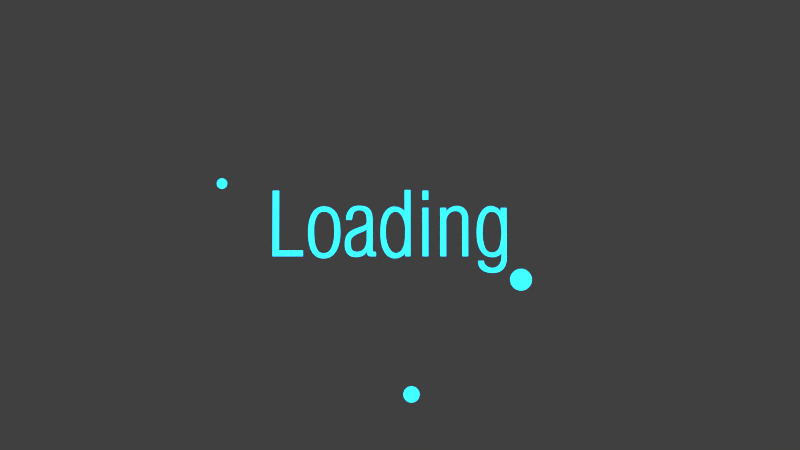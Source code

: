 # Source: b5c0b0976ff34202bf90ecaeb98fd5b0.blend.blend  (saved by Blender 2.80.75; exported with 4.5.12 LTS)
import bpy
from mathutils import Matrix  # noqa: F401  (used for matrix-valued properties, if any)

bpy.ops.wm.read_factory_settings(use_empty=True)
scene = bpy.context.scene
scene.name = 'Scene'

# ---- collections
col_collection_1 = bpy.data.collections.new('Collection 1'); scene.collection.children.link(col_collection_1)

# ---- materials (node trees are filled in below, after node groups)
mat_blue = bpy.data.materials.new('blue')
mat_blue.alpha_threshold = 0.0
mat_blue.roughness = 0.5

# ---- material node trees
mat_blue.use_nodes = True; mat_blue.node_tree.nodes.clear()
_N = mat_blue.node_tree.nodes; _L = mat_blue.node_tree.links
n0 = _N.new('ShaderNodeOutputMaterial'); n0.name = 'Material Output'; n0.location = (340, 300)
n1 = _N.new('ShaderNodeEmission'); n1.name = 'Emission'; n1.location = (40, 300)
n1.inputs[0].default_value = (0.01048, 0.4423, 0.8, 1.0)
n1.inputs[1].default_value = 5.0
_L.new(n1.outputs[0], n0.inputs[0])
n0.is_active_output = True

# ---- world
world_world = bpy.data.worlds.new('World'); scene.world = world_world
world_world.color = (0.05088, 0.05088, 0.05088)
world_world.use_sun_shadow = False
world_world.sun_shadow_jitter_overblur = 0.0
world_world.cycles.sampling_method = 'MANUAL'

# ---- cameras
cam_camera = bpy.data.cameras.new('Camera')

# ---- meshes
me_mesh_002 = bpy.data.meshes.new('Mesh.002')
me_mesh_002.from_pydata([(2.089, -0.1323, -0.01695), (2.081, -0.1329, -0.01695), (2.073, -0.1345, -0.01695), (2.066, -0.1371, -0.01695), (2.059, -0.1406, -0.01695), (2.052, -0.1449, -0.01695), (2.047, -0.15, -0.01695), (2.042, -0.1557, -0.01695), (2.037, -0.1621, -0.01695), (2.034, -0.169, -0.01695), (2.031, -0.1764, -0.01695), (2.03, -0.1842, -0.01695), (2.029, -0.1923, -0.01695), (2.03, -0.2005, -0.01695), (2.031, -0.2082, -0.01695), (2.034, -0.2156, -0.01695), (2.037, -0.2226, -0.01695), (2.042, -0.229, -0.01695), (2.047, -0.2347, -0.01695), (2.052, -0.2398, -0.01695), (2.059, -0.2441, -0.01695), (2.066, -0.2476, -0.01695), (2.073, -0.2502, -0.01695), (2.081, -0.2518, -0.01695), (2.089, -0.2523, -0.01695), (2.097, -0.2518, -0.01695), (2.105, -0.2502, -0.01695), (2.112, -0.2476, -0.01695), (2.119, -0.2441, -0.01695), (2.126, -0.2398, -0.01695), (2.131, -0.2347, -0.01695), (2.136, -0.229, -0.01695), (2.141, -0.2226, -0.01695), (2.144, -0.2156, -0.01695), (2.147, -0.2082, -0.01695), (2.148, -0.2005, -0.01695), (2.149, -0.1923, -0.01695), (2.148, -0.1842, -0.01695), (2.147, -0.1764, -0.01695), (2.144, -0.169, -0.01695), (2.141, -0.1621, -0.01695), (2.136, -0.1557, -0.01695), (2.131, -0.15, -0.01695), (2.126, -0.1449, -0.01695), (2.119, -0.1406, -0.01695), (2.112, -0.1371, -0.01695), (2.105, -0.1345, -0.01695), (2.097, -0.1329, -0.01695)], [], [(1, 47, 0), (2, 47, 1), (2, 46, 47), (3, 46, 2), (3, 45, 46), (4, 45, 3), (4, 44, 45), (5, 44, 4), (5, 43, 44), (6, 43, 5), (6, 42, 43), (7, 42, 6), (7, 41, 42), (8, 41, 7), (8, 40, 41), (9, 40, 8), (9, 39, 40), (10, 39, 9), (10, 38, 39), (11, 38, 10), (11, 37, 38), (11, 36, 37), (12, 36, 11), (13, 36, 12), (13, 35, 36), (14, 35, 13), (14, 34, 35), (15, 34, 14), (15, 33, 34), (16, 33, 15), (16, 32, 33), (17, 32, 16), (17, 31, 32), (18, 31, 17), (18, 30, 31), (19, 30, 18), (19, 29, 30), (20, 29, 19), (20, 28, 29), (21, 28, 20), (21, 27, 28), (22, 27, 21), (22, 26, 27), (23, 26, 22), (23, 25, 26), (24, 25, 23)])
me_mesh_002.materials.append(mat_blue)
me_mesh_002.use_remesh_preserve_volume = False
me_mesh_002.use_remesh_preserve_attributes = False
me_mesh_002.use_mirror_vertex_groups = False
me_mesh_002.update()
me_mesh_001 = bpy.data.meshes.new('Mesh.001')
me_mesh_001.from_pydata([(1.876, -0.0989, -0.01695), (1.863, -0.09976, -0.01695), (1.851, -0.1023, -0.01695), (1.84, -0.1063, -0.01695), (1.829, -0.1117, -0.01695), (1.819, -0.1184, -0.01695), (1.81, -0.1264, -0.01695), (1.802, -0.1353, -0.01695), (1.795, -0.1453, -0.01695), (1.79, -0.1561, -0.01695), (1.786, -0.1676, -0.01695), (1.783, -0.1797, -0.01695), (1.782, -0.1923, -0.01695), (1.783, -0.205, -0.01695), (1.786, -0.2171, -0.01695), (1.79, -0.2286, -0.01695), (1.795, -0.2394, -0.01695), (1.802, -0.2494, -0.01695), (1.81, -0.2583, -0.01695), (1.819, -0.2662, -0.01695), (1.829, -0.273, -0.01695), (1.84, -0.2784, -0.01695), (1.851, -0.2824, -0.01695), (1.863, -0.2849, -0.01695), (1.876, -0.2858, -0.01695), (1.888, -0.2849, -0.01695), (1.901, -0.2824, -0.01695), (1.912, -0.2784, -0.01695), (1.923, -0.273, -0.01695), (1.933, -0.2662, -0.01695), (1.942, -0.2583, -0.01695), (1.95, -0.2494, -0.01695), (1.956, -0.2394, -0.01695), (1.962, -0.2286, -0.01695), (1.966, -0.2171, -0.01695), (1.968, -0.205, -0.01695), (1.969, -0.1923, -0.01695), (1.968, -0.1797, -0.01695), (1.966, -0.1676, -0.01695), (1.962, -0.1561, -0.01695), (1.956, -0.1453, -0.01695), (1.95, -0.1353, -0.01695), (1.942, -0.1264, -0.01695), (1.933, -0.1184, -0.01695), (1.923, -0.1117, -0.01695), (1.912, -0.1063, -0.01695), (1.901, -0.1023, -0.01695), (1.888, -0.09976, -0.01695)], [], [(1, 47, 0), (2, 47, 1), (2, 46, 47), (3, 46, 2), (3, 45, 46), (4, 45, 3), (4, 44, 45), (5, 44, 4), (5, 43, 44), (6, 43, 5), (6, 42, 43), (7, 42, 6), (7, 41, 42), (8, 41, 7), (8, 40, 41), (9, 40, 8), (9, 39, 40), (10, 39, 9), (10, 38, 39), (11, 38, 10), (11, 37, 38), (11, 36, 37), (12, 36, 11), (13, 36, 12), (13, 35, 36), (14, 35, 13), (14, 34, 35), (15, 34, 14), (15, 33, 34), (16, 33, 15), (16, 32, 33), (17, 32, 16), (17, 31, 32), (18, 31, 17), (18, 30, 31), (19, 30, 18), (19, 29, 30), (20, 29, 19), (20, 28, 29), (21, 28, 20), (21, 27, 28), (22, 27, 21), (22, 26, 27), (23, 26, 22), (23, 25, 26), (24, 25, 23)])
me_mesh_001.materials.append(mat_blue)
me_mesh_001.use_remesh_preserve_volume = False
me_mesh_001.use_remesh_preserve_attributes = False
me_mesh_001.use_mirror_vertex_groups = False
me_mesh_001.update()
me_mesh = bpy.data.meshes.new('Mesh')
me_mesh.from_pydata([(1.604, -0.06611, -0.01695), (1.587, -0.06727, -0.01695), (1.571, -0.07064, -0.01695), (1.555, -0.07607, -0.01695), (1.541, -0.08341, -0.01695), (1.527, -0.0925, -0.01695), (1.515, -0.1032, -0.01695), (1.505, -0.1153, -0.01695), (1.496, -0.1288, -0.01695), (1.488, -0.1433, -0.01695), (1.483, -0.1589, -0.01695), (1.479, -0.1753, -0.01695), (1.478, -0.1923, -0.01695), (1.479, -0.2094, -0.01695), (1.483, -0.2258, -0.01695), (1.488, -0.2414, -0.01695), (1.496, -0.2559, -0.01695), (1.505, -0.2694, -0.01695), (1.515, -0.2815, -0.01695), (1.527, -0.2922, -0.01695), (1.541, -0.3013, -0.01695), (1.555, -0.3086, -0.01695), (1.571, -0.314, -0.01695), (1.587, -0.3174, -0.01695), (1.604, -0.3186, -0.01695), (1.622, -0.3174, -0.01695), (1.638, -0.314, -0.01695), (1.653, -0.3086, -0.01695), (1.668, -0.3013, -0.01695), (1.681, -0.2922, -0.01695), (1.694, -0.2815, -0.01695), (1.704, -0.2694, -0.01695), (1.713, -0.2559, -0.01695), (1.721, -0.2414, -0.01695), (1.726, -0.2258, -0.01695), (1.73, -0.2094, -0.01695), (1.731, -0.1923, -0.01695), (1.73, -0.1753, -0.01695), (1.726, -0.1589, -0.01695), (1.721, -0.1433, -0.01695), (1.713, -0.1288, -0.01695), (1.704, -0.1153, -0.01695), (1.694, -0.1032, -0.01695), (1.681, -0.0925, -0.01695), (1.668, -0.08341, -0.01695), (1.653, -0.07607, -0.01695), (1.638, -0.07064, -0.01695), (1.622, -0.06727, -0.01695)], [], [(1, 47, 0), (2, 47, 1), (2, 46, 47), (3, 46, 2), (3, 45, 46), (4, 45, 3), (4, 44, 45), (5, 44, 4), (5, 43, 44), (6, 43, 5), (6, 42, 43), (7, 42, 6), (7, 41, 42), (8, 41, 7), (8, 40, 41), (9, 40, 8), (9, 39, 40), (10, 39, 9), (10, 38, 39), (11, 38, 10), (11, 37, 38), (11, 36, 37), (12, 36, 11), (13, 36, 12), (13, 35, 36), (14, 35, 13), (14, 34, 35), (15, 34, 14), (15, 33, 34), (16, 33, 15), (16, 32, 33), (17, 32, 16), (17, 31, 32), (18, 31, 17), (18, 30, 31), (19, 30, 18), (19, 29, 30), (20, 29, 19), (20, 28, 29), (21, 28, 20), (21, 27, 28), (22, 27, 21), (22, 26, 27), (23, 26, 22), (23, 25, 26), (24, 25, 23)])
me_mesh.materials.append(mat_blue)
me_mesh.use_remesh_preserve_volume = False
me_mesh.use_remesh_preserve_attributes = False
me_mesh.use_mirror_vertex_groups = False
me_mesh.update()
me_mesh_003 = bpy.data.meshes.new('Mesh.003')
me_mesh_003.from_pydata([(2.578, -0.02243, 0.0), (2.578, -0.02547, 0.0), (2.578, -0.0285, 0.0), (2.578, -0.03151, 0.0), (2.578, -0.0345, 0.0), (2.578, -0.03748, 0.0), (2.578, -0.04045, 0.0), (2.578, -0.04339, 0.0), (2.577, -0.04633, 0.0), (2.577, -0.04924, 0.0), (2.577, -0.05214, 0.0), (2.576, -0.05503, 0.0), (2.576, -0.05789, 0.0), (2.575, -0.06076, 0.0), (2.575, -0.06363, 0.0), (2.574, -0.06652, 0.0), (2.574, -0.06941, 0.0), (2.573, -0.07232, 0.0), (2.572, -0.07523, 0.0), (2.571, -0.07815, 0.0), (2.57, -0.08108, 0.0), (2.57, -0.08402, 0.0), (2.569, -0.08698, 0.0), (2.568, -0.08994, 0.0), (2.567, -0.09291, 0.0), (2.564, -0.09871, 0.0), (2.562, -0.1044, 0.0), (2.559, -0.1099, 0.0), (2.556, -0.1152, 0.0), (2.553, -0.1204, 0.0), (2.549, -0.1255, 0.0), (2.546, -0.1304, 0.0), (2.541, -0.1352, 0.0), (2.537, -0.1398, 0.0), (2.532, -0.1443, 0.0), (2.527, -0.1487, 0.0), (2.522, -0.1529, 0.0), (2.516, -0.1568, 0.0), (2.51, -0.1604, 0.0), (2.504, -0.1637, 0.0), (2.497, -0.1666, 0.0), (2.49, -0.1692, 0.0), (2.483, -0.1714, 0.0), (2.475, -0.1733, 0.0), (2.467, -0.1748, 0.0), (2.458, -0.176, 0.0), (2.449, -0.1769, 0.0), (2.44, -0.1774, 0.0), (2.43, -0.1776, 0.0), (2.416, -0.1776, 0.0), (2.408, -0.1774, 0.0), (2.4, -0.1768, 0.0), (2.392, -0.1759, 0.0), (2.384, -0.1746, 0.0), (2.376, -0.173, 0.0), (2.368, -0.1709, 0.0), (2.361, -0.1685, 0.0), (2.353, -0.1658, 0.0), (2.346, -0.1626, 0.0), (2.338, -0.1591, 0.0), (2.331, -0.1553, 0.0), (2.324, -0.151, 0.0), (2.32, -0.1487, 0.0), (2.316, -0.1461, 0.0), (2.313, -0.1435, 0.0), (2.31, -0.1406, 0.0), (2.307, -0.1376, 0.0), (2.304, -0.1345, 0.0), (2.301, -0.1312, 0.0), (2.298, -0.1277, 0.0), (2.295, -0.1241, 0.0), (2.293, -0.1204, 0.0), (2.291, -0.1164, 0.0), (2.288, -0.1124, 0.0), (2.286, -0.1081, 0.0), (2.284, -0.1037, 0.0), (2.283, -0.09921, 0.0), (2.281, -0.09453, 0.0), (2.28, -0.0897, 0.0), (2.279, -0.08473, 0.0), (2.278, -0.0796, 0.0), (2.277, -0.07432, 0.0), (2.276, -0.06889, 0.0), (2.276, -0.06332, 0.0), (2.276, -0.05759, 0.0), (2.276, -0.05172, 0.0), (2.335, -0.05172, 0.0), (2.334, -0.05812, 0.0), (2.334, -0.06209, 0.0), (2.335, -0.06604, 0.0), (2.336, -0.06998, 0.0), (2.337, -0.07391, 0.0), (2.339, -0.07784, 0.0), (2.341, -0.08175, 0.0), (2.344, -0.08566, 0.0), (2.347, -0.08955, 0.0), (2.35, -0.09344, 0.0), (2.353, -0.09731, 0.0), (2.358, -0.1012, 0.0), (2.362, -0.105, 0.0), (2.367, -0.1087, 0.0), (2.371, -0.1121, 0.0), (2.376, -0.1151, 0.0), (2.381, -0.1179, 0.0), (2.386, -0.1203, 0.0), (2.392, -0.1224, 0.0), (2.397, -0.1241, 0.0), (2.402, -0.1256, 0.0), (2.407, -0.1267, 0.0), (2.413, -0.1275, 0.0), (2.419, -0.128, 0.0), (2.424, -0.1281, 0.0), (2.427, -0.1281, 0.0), (2.429, -0.1281, 0.0), (2.431, -0.128, 0.0), (2.433, -0.1279, 0.0), (2.435, -0.1277, 0.0), (2.436, -0.1276, 0.0), (2.438, -0.1274, 0.0), (2.44, -0.1271, 0.0), (2.441, -0.1269, 0.0), (2.443, -0.1266, 0.0), (2.444, -0.1262, 0.0), (2.445, -0.1259, 0.0), (2.458, -0.1228, 0.0), (2.47, -0.1182, 0.0), (2.481, -0.1121, 0.0), (2.491, -0.1044, 0.0), (2.5, -0.09527, 0.0), (2.507, -0.08455, 0.0), (2.513, -0.07231, 0.0), (2.519, -0.05853, 0.0), (2.523, -0.04322, 0.0), (2.525, -0.02638, 0.0), (2.527, -0.008006, 0.0), (2.528, 0.0119, 0.0), (2.528, 0.02151, 0.0), (2.528, 0.02212, 0.0), (2.528, 0.02273, 0.0), (2.528, 0.02334, 0.0), (2.528, 0.02395, 0.0), (2.528, 0.02456, 0.0), (2.528, 0.02517, 0.0), (2.528, 0.02578, 0.0), (2.528, 0.02639, 0.0), (2.528, 0.027, 0.0), (2.528, 0.02761, 0.0), (2.528, 0.02822, 0.0), (2.528, 0.02883, 0.0), (2.528, 0.02973, 0.0), (2.527, 0.03057, 0.0), (2.527, 0.03138, 0.0), (2.527, 0.03214, 0.0), (2.527, 0.03285, 0.0), (2.527, 0.03352, 0.0), (2.527, 0.03415, 0.0), (2.527, 0.03473, 0.0), (2.527, 0.03527, 0.0), (2.527, 0.03576, 0.0), (2.527, 0.03621, 0.0), (2.527, 0.03661, 0.0), (2.524, 0.03331, 0.0), (2.522, 0.0301, 0.0), (2.519, 0.027, 0.0), (2.516, 0.024, 0.0), (2.513, 0.0211, 0.0), (2.51, 0.01831, 0.0), (2.506, 0.01561, 0.0), (2.502, 0.01302, 0.0), (2.498, 0.01053, 0.0), (2.494, 0.008136, 0.0), (2.49, 0.005848, 0.0), (2.485, 0.003661, 0.0), (2.481, 0.001615, 0.0), (2.476, -0.0002543, 0.0), (2.471, -0.001945, 0.0), (2.466, -0.003458, 0.0), (2.461, -0.004793, 0.0), (2.456, -0.00595, 0.0), (2.451, -0.006929, 0.0), (2.446, -0.007729, 0.0), (2.441, -0.008352, 0.0), (2.436, -0.008797, 0.0), (2.43, -0.009064, 0.0), (2.425, -0.009153, 0.0), (2.418, -0.008985, 0.0), (2.411, -0.00848, 0.0), (2.404, -0.007637, 0.0), (2.397, -0.006458, 0.0), (2.39, -0.004942, 0.0), (2.383, -0.003089, 0.0), (2.377, -0.0008994, 0.0), (2.37, 0.001627, 0.0), (2.364, 0.004491, 0.0), (2.357, 0.007691, 0.0), (2.351, 0.01123, 0.0), (2.345, 0.0151, 0.0), (2.339, 0.01937, 0.0), (2.333, 0.02409, 0.0), (2.328, 0.02926, 0.0), (2.322, 0.03488, 0.0), (2.317, 0.04096, 0.0), (2.312, 0.04748, 0.0), (2.307, 0.05446, 0.0), (2.302, 0.06189, 0.0), (2.297, 0.06977, 0.0), (2.293, 0.0781, 0.0), (2.289, 0.08688, 0.0), (2.284, 0.09611, 0.0), (2.281, 0.1058, 0.0), (2.277, 0.116, 0.0), (2.274, 0.1266, 0.0), (2.271, 0.1378, 0.0), (2.269, 0.1494, 0.0), (2.266, 0.1614, 0.0), (2.265, 0.174, 0.0), (2.263, 0.187, 0.0), (2.262, 0.2005, 0.0), (2.261, 0.2145, 0.0), (2.261, 0.229, 0.0), (2.26, 0.2439, 0.0), (2.26, 0.2508, 0.0), (2.26, 0.259, 0.0), (2.26, 0.2707, 0.0), (2.261, 0.2821, 0.0), (2.261, 0.2932, 0.0), (2.262, 0.3041, 0.0), (2.263, 0.3148, 0.0), (2.263, 0.3253, 0.0), (2.265, 0.3355, 0.0), (2.266, 0.3455, 0.0), (2.267, 0.3552, 0.0), (2.269, 0.3647, 0.0), (2.271, 0.374, 0.0), (2.273, 0.3831, 0.0), (2.275, 0.3919, 0.0), (2.277, 0.4004, 0.0), (2.279, 0.4086, 0.0), (2.282, 0.4165, 0.0), (2.284, 0.4242, 0.0), (2.287, 0.4316, 0.0), (2.29, 0.4387, 0.0), (2.293, 0.4455, 0.0), (2.296, 0.4521, 0.0), (2.3, 0.4583, 0.0), (2.303, 0.4643, 0.0), (2.307, 0.47, 0.0), (2.314, 0.4805, 0.0), (2.322, 0.4902, 0.0), (2.329, 0.4989, 0.0), (2.338, 0.5066, 0.0), (2.346, 0.5135, 0.0), (2.354, 0.5195, 0.0), (2.363, 0.5245, 0.0), (2.372, 0.5286, 0.0), (2.381, 0.5318, 0.0), (2.391, 0.5341, 0.0), (2.401, 0.5355, 0.0), (2.411, 0.5359, 0.0), (2.416, 0.5358, 0.0), (2.421, 0.5354, 0.0), (2.427, 0.5348, 0.0), (2.432, 0.5339, 0.0), (2.437, 0.5328, 0.0), (2.443, 0.5315, 0.0), (2.448, 0.5299, 0.0), (2.453, 0.528, 0.0), (2.458, 0.5259, 0.0), (2.463, 0.5235, 0.0), (2.468, 0.5209, 0.0), (2.473, 0.5181, 0.0), (2.478, 0.515, 0.0), (2.483, 0.5119, 0.0), (2.488, 0.5086, 0.0), (2.492, 0.5051, 0.0), (2.496, 0.5015, 0.0), (2.5, 0.4978, 0.0), (2.504, 0.494, 0.0), (2.507, 0.49, 0.0), (2.511, 0.4859, 0.0), (2.514, 0.4817, 0.0), (2.517, 0.4773, 0.0), (2.519, 0.4728, 0.0), (2.519, 0.5172, 0.0), (2.578, 0.5172, 0.0), (2.578, 0.03753, 0.0), (2.527, 0.2517, 0.0), (2.527, 0.2579, 0.0), (2.527, 0.2639, 0.0), (2.527, 0.27, 0.0), (2.526, 0.2759, 0.0), (2.526, 0.2818, 0.0), (2.526, 0.2876, 0.0), (2.525, 0.2933, 0.0), (2.525, 0.299, 0.0), (2.524, 0.3046, 0.0), (2.524, 0.3102, 0.0), (2.523, 0.3156, 0.0), (2.523, 0.3211, 0.0), (2.522, 0.3264, 0.0), (2.521, 0.3317, 0.0), (2.52, 0.337, 0.0), (2.52, 0.3422, 0.0), (2.519, 0.3474, 0.0), (2.518, 0.3526, 0.0), (2.517, 0.3577, 0.0), (2.516, 0.3628, 0.0), (2.515, 0.3678, 0.0), (2.514, 0.3728, 0.0), (2.513, 0.3777, 0.0), (2.512, 0.3826, 0.0), (2.51, 0.3907, 0.0), (2.508, 0.3984, 0.0), (2.506, 0.4057, 0.0), (2.504, 0.4128, 0.0), (2.501, 0.4194, 0.0), (2.499, 0.4257, 0.0), (2.496, 0.4317, 0.0), (2.493, 0.4373, 0.0), (2.489, 0.4426, 0.0), (2.486, 0.4475, 0.0), (2.482, 0.4521, 0.0), (2.479, 0.4563, 0.0), (2.475, 0.4602, 0.0), (2.471, 0.4637, 0.0), (2.466, 0.4669, 0.0), (2.462, 0.4698, 0.0), (2.457, 0.4723, 0.0), (2.452, 0.4745, 0.0), (2.446, 0.4763, 0.0), (2.441, 0.4779, 0.0), (2.435, 0.479, 0.0), (2.429, 0.4799, 0.0), (2.423, 0.4804, 0.0), (2.416, 0.4805, 0.0), (2.409, 0.4801, 0.0), (2.402, 0.4789, 0.0), (2.395, 0.4769, 0.0), (2.388, 0.474, 0.0), (2.382, 0.4703, 0.0), (2.376, 0.4658, 0.0), (2.37, 0.4605, 0.0), (2.364, 0.4543, 0.0), (2.359, 0.4473, 0.0), (2.354, 0.4395, 0.0), (2.349, 0.4309, 0.0), (2.345, 0.4215, 0.0), (2.343, 0.4165, 0.0), (2.341, 0.4112, 0.0), (2.339, 0.4058, 0.0), (2.337, 0.4001, 0.0), (2.336, 0.3943, 0.0), (2.334, 0.3883, 0.0), (2.332, 0.3821, 0.0), (2.331, 0.3756, 0.0), (2.329, 0.369, 0.0), (2.328, 0.3622, 0.0), (2.327, 0.3552, 0.0), (2.326, 0.3481, 0.0), (2.325, 0.3407, 0.0), (2.324, 0.333, 0.0), (2.323, 0.3252, 0.0), (2.322, 0.3171, 0.0), (2.322, 0.3087, 0.0), (2.321, 0.3002, 0.0), (2.321, 0.2914, 0.0), (2.32, 0.2824, 0.0), (2.32, 0.2731, 0.0), (2.32, 0.2636, 0.0), (2.319, 0.2539, 0.0), (2.319, 0.2439, 0.0), (2.319, 0.2372, 0.0), (2.32, 0.2306, 0.0), (2.32, 0.2242, 0.0), (2.32, 0.2179, 0.0), (2.32, 0.2117, 0.0), (2.321, 0.2057, 0.0), (2.321, 0.1998, 0.0), (2.321, 0.1941, 0.0), (2.322, 0.1885, 0.0), (2.323, 0.183, 0.0), (2.323, 0.1777, 0.0), (2.324, 0.1725, 0.0), (2.325, 0.1675, 0.0), (2.326, 0.1624, 0.0), (2.327, 0.1574, 0.0), (2.328, 0.1525, 0.0), (2.329, 0.1476, 0.0), (2.33, 0.1428, 0.0), (2.331, 0.138, 0.0), (2.332, 0.1333, 0.0), (2.333, 0.1286, 0.0), (2.335, 0.124, 0.0), (2.336, 0.1194, 0.0), (2.337, 0.1149, 0.0), (2.34, 0.1074, 0.0), (2.342, 0.1003, 0.0), (2.345, 0.09365, 0.0), (2.348, 0.08741, 0.0), (2.351, 0.0816, 0.0), (2.354, 0.0762, 0.0), (2.357, 0.07122, 0.0), (2.36, 0.06667, 0.0), (2.363, 0.06253, 0.0), (2.366, 0.05881, 0.0), (2.37, 0.05551, 0.0), (2.373, 0.05263, 0.0), (2.377, 0.05007, 0.0), (2.381, 0.04774, 0.0), (2.384, 0.04562, 0.0), (2.388, 0.04373, 0.0), (2.392, 0.04206, 0.0), (2.397, 0.04062, 0.0), (2.401, 0.03939, 0.0), (2.405, 0.03839, 0.0), (2.41, 0.03761, 0.0), (2.414, 0.03706, 0.0), (2.419, 0.03672, 0.0), (2.424, 0.03661, 0.0), (2.43, 0.03679, 0.0), (2.436, 0.03731, 0.0), (2.442, 0.03817, 0.0), (2.448, 0.03938, 0.0), (2.453, 0.04094, 0.0), (2.458, 0.04285, 0.0), (2.463, 0.0451, 0.0), (2.468, 0.0477, 0.0), (2.472, 0.05064, 0.0), (2.476, 0.05393, 0.0), (2.48, 0.05757, 0.0), (2.484, 0.06156, 0.0), (2.487, 0.06585, 0.0), (2.491, 0.07042, 0.0), (2.494, 0.07527, 0.0), (2.497, 0.0804, 0.0), (2.5, 0.0858, 0.0), (2.502, 0.09148, 0.0), (2.505, 0.09743, 0.0), (2.507, 0.1037, 0.0), (2.509, 0.1102, 0.0), (2.511, 0.117, 0.0), (2.512, 0.124, 0.0), (2.514, 0.1314, 0.0), (2.515, 0.1361, 0.0), (2.516, 0.1409, 0.0), (2.516, 0.1456, 0.0), (2.517, 0.1504, 0.0), (2.518, 0.1553, 0.0), (2.519, 0.1601, 0.0), (2.519, 0.165, 0.0), (2.52, 0.1699, 0.0), (2.521, 0.1748, 0.0), (2.522, 0.1798, 0.0), (2.522, 0.1847, 0.0), (2.523, 0.1897, 0.0), (2.524, 0.1947, 0.0), (2.524, 0.1998, 0.0), (2.525, 0.2048, 0.0), (2.525, 0.2099, 0.0), (2.525, 0.215, 0.0), (2.526, 0.2202, 0.0), (2.526, 0.2254, 0.0), (2.526, 0.2306, 0.0), (2.527, 0.2358, 0.0), (2.527, 0.2411, 0.0), (2.527, 0.2464, 0.0), (2.165, 0.0, 0.0), (2.106, 0.0, 0.0), (2.106, 0.4064, 0.0), (2.106, 0.4128, 0.0), (2.105, 0.419, 0.0), (2.104, 0.4249, 0.0), (2.103, 0.4306, 0.0), (2.102, 0.4359, 0.0), (2.101, 0.4411, 0.0), (2.099, 0.4459, 0.0), (2.096, 0.4505, 0.0), (2.094, 0.4549, 0.0), (2.091, 0.459, 0.0), (2.088, 0.4628, 0.0), (2.085, 0.4664, 0.0), (2.081, 0.4697, 0.0), (2.078, 0.4727, 0.0), (2.074, 0.4754, 0.0), (2.07, 0.4778, 0.0), (2.066, 0.4799, 0.0), (2.061, 0.4818, 0.0), (2.057, 0.4834, 0.0), (2.052, 0.4847, 0.0), (2.048, 0.4857, 0.0), (2.043, 0.4864, 0.0), (2.038, 0.4868, 0.0), (2.032, 0.487, 0.0), (2.028, 0.4869, 0.0), (2.024, 0.4866, 0.0), (2.02, 0.4861, 0.0), (2.015, 0.4855, 0.0), (2.011, 0.4847, 0.0), (2.007, 0.4837, 0.0), (2.003, 0.4825, 0.0), (1.999, 0.4812, 0.0), (1.995, 0.4796, 0.0), (1.991, 0.4779, 0.0), (1.987, 0.476, 0.0), (1.983, 0.4739, 0.0), (1.979, 0.4717, 0.0), (1.976, 0.4692, 0.0), (1.972, 0.4666, 0.0), (1.968, 0.4638, 0.0), (1.965, 0.4609, 0.0), (1.962, 0.4577, 0.0), (1.958, 0.4544, 0.0), (1.955, 0.4509, 0.0), (1.952, 0.4473, 0.0), (1.95, 0.4434, 0.0), (1.947, 0.4394, 0.0), (1.944, 0.4352, 0.0), (1.942, 0.4309, 0.0), (1.939, 0.4265, 0.0), (1.937, 0.422, 0.0), (1.936, 0.4174, 0.0), (1.934, 0.4127, 0.0), (1.932, 0.4079, 0.0), (1.931, 0.403, 0.0), (1.93, 0.398, 0.0), (1.93, 0.3929, 0.0), (1.929, 0.3878, 0.0), (1.929, 0.3825, 0.0), (1.929, 0.3771, 0.0), (1.929, 0.0, 0.0), (1.869, 0.0, 0.0), (1.869, 0.4796, 0.0), (1.869, 0.5176, 0.0), (1.929, 0.5176, 0.0), (1.929, 0.4728, 0.0), (1.931, 0.4775, 0.0), (1.935, 0.4821, 0.0), (1.938, 0.4865, 0.0), (1.941, 0.4908, 0.0), (1.945, 0.4949, 0.0), (1.949, 0.4989, 0.0), (1.954, 0.5027, 0.0), (1.958, 0.5063, 0.0), (1.963, 0.5098, 0.0), (1.968, 0.5132, 0.0), (1.973, 0.5164, 0.0), (1.978, 0.5195, 0.0), (1.984, 0.5223, 0.0), (1.989, 0.5249, 0.0), (1.995, 0.5273, 0.0), (2.001, 0.5294, 0.0), (2.007, 0.5312, 0.0), (2.012, 0.5328, 0.0), (2.018, 0.5342, 0.0), (2.024, 0.5353, 0.0), (2.03, 0.5362, 0.0), (2.036, 0.5368, 0.0), (2.042, 0.5372, 0.0), (2.048, 0.5373, 0.0), (2.053, 0.5372, 0.0), (2.058, 0.5369, 0.0), (2.063, 0.5364, 0.0), (2.068, 0.5357, 0.0), (2.073, 0.5348, 0.0), (2.078, 0.5336, 0.0), (2.083, 0.5323, 0.0), (2.088, 0.5308, 0.0), (2.092, 0.5291, 0.0), (2.097, 0.5271, 0.0), (2.101, 0.525, 0.0), (2.106, 0.5227, 0.0), (2.11, 0.5201, 0.0), (2.114, 0.5173, 0.0), (2.118, 0.5143, 0.0), (2.122, 0.5111, 0.0), (2.126, 0.5076, 0.0), (2.13, 0.5039, 0.0), (2.133, 0.5, 0.0), (2.137, 0.4958, 0.0), (2.14, 0.4914, 0.0), (2.143, 0.4868, 0.0), (2.146, 0.482, 0.0), (2.149, 0.4769, 0.0), (2.151, 0.4716, 0.0), (2.153, 0.4661, 0.0), (2.156, 0.4604, 0.0), (2.158, 0.4544, 0.0), (2.159, 0.4483, 0.0), (2.161, 0.4419, 0.0), (2.162, 0.4353, 0.0), (2.163, 0.4285, 0.0), (2.164, 0.4215, 0.0), (2.164, 0.4142, 0.0), (2.165, 0.4068, 0.0), (2.165, 0.3991, 0.0), (1.737, 0.6069, 0.0), (1.678, 0.6069, 0.0), (1.678, 0.7021, 0.0), (1.737, 0.7021, 0.0), (1.737, 0.0, 0.0), (1.678, 0.0, 0.0), (1.678, 0.4796, 0.0), (1.678, 0.5181, 0.0), (1.737, 0.5181, 0.0), (1.737, 0.03844, 0.0), (1.545, 0.0, 0.0), (1.493, 0.0, 0.0), (1.493, 0.04439, 0.0), (1.491, 0.04009, 0.0), (1.489, 0.03587, 0.0), (1.487, 0.03174, 0.0), (1.484, 0.02769, 0.0), (1.481, 0.02373, 0.0), (1.478, 0.01985, 0.0), (1.474, 0.01606, 0.0), (1.47, 0.01236, 0.0), (1.465, 0.008739, 0.0), (1.461, 0.005206, 0.0), (1.456, 0.001759, 0.0), (1.451, -0.001602, 0.0), (1.445, -0.004782, 0.0), (1.44, -0.007685, 0.0), (1.434, -0.01031, 0.0), (1.428, -0.01266, 0.0), (1.422, -0.01474, 0.0), (1.416, -0.01653, 0.0), (1.41, -0.01805, 0.0), (1.404, -0.0193, 0.0), (1.398, -0.02027, 0.0), (1.392, -0.02096, 0.0), (1.386, -0.02137, 0.0), (1.379, -0.02151, 0.0), (1.373, -0.02133, 0.0), (1.366, -0.02079, 0.0), (1.36, -0.01989, 0.0), (1.354, -0.01864, 0.0), (1.347, -0.01702, 0.0), (1.341, -0.01505, 0.0), (1.335, -0.01271, 0.0), (1.329, -0.01002, 0.0), (1.323, -0.006965, 0.0), (1.317, -0.003553, 0.0), (1.311, 0.0002177, 0.0), (1.305, 0.004348, 0.0), (1.3, 0.008901, 0.0), (1.294, 0.01394, 0.0), (1.289, 0.01947, 0.0), (1.283, 0.02548, 0.0), (1.279, 0.03197, 0.0), (1.274, 0.03896, 0.0), (1.269, 0.04643, 0.0), (1.265, 0.05439, 0.0), (1.26, 0.06283, 0.0), (1.256, 0.07176, 0.0), (1.252, 0.08117, 0.0), (1.249, 0.09108, 0.0), (1.245, 0.1015, 0.0), (1.242, 0.1124, 0.0), (1.239, 0.1238, 0.0), (1.236, 0.1357, 0.0), (1.234, 0.1481, 0.0), (1.232, 0.161, 0.0), (1.23, 0.1744, 0.0), (1.229, 0.1883, 0.0), (1.228, 0.2027, 0.0), (1.227, 0.2176, 0.0), (1.227, 0.2331, 0.0), (1.227, 0.249, 0.0), (1.227, 0.2568, 0.0), (1.227, 0.2654, 0.0), (1.227, 0.277, 0.0), (1.227, 0.2883, 0.0), (1.227, 0.2993, 0.0), (1.228, 0.31, 0.0), (1.229, 0.3205, 0.0), (1.229, 0.3307, 0.0), (1.231, 0.3406, 0.0), (1.232, 0.3503, 0.0), (1.233, 0.3597, 0.0), (1.235, 0.3688, 0.0), (1.236, 0.3777, 0.0), (1.238, 0.3863, 0.0), (1.24, 0.3946, 0.0), (1.242, 0.4027, 0.0), (1.245, 0.4105, 0.0), (1.247, 0.4181, 0.0), (1.25, 0.4253, 0.0), (1.252, 0.4324, 0.0), (1.255, 0.4392, 0.0), (1.258, 0.4457, 0.0), (1.262, 0.4519, 0.0), (1.265, 0.4579, 0.0), (1.268, 0.4636, 0.0), (1.272, 0.4691, 0.0), (1.279, 0.4789, 0.0), (1.286, 0.4878, 0.0), (1.294, 0.4959, 0.0), (1.302, 0.5032, 0.0), (1.31, 0.5096, 0.0), (1.318, 0.5151, 0.0), (1.327, 0.5198, 0.0), (1.336, 0.5236, 0.0), (1.345, 0.5266, 0.0), (1.354, 0.5287, 0.0), (1.364, 0.53, 0.0), (1.373, 0.5304, 0.0), (1.379, 0.5303, 0.0), (1.385, 0.5299, 0.0), (1.391, 0.5293, 0.0), (1.397, 0.5284, 0.0), (1.403, 0.5273, 0.0), (1.408, 0.5259, 0.0), (1.414, 0.5242, 0.0), (1.42, 0.5223, 0.0), (1.425, 0.5201, 0.0), (1.431, 0.5177, 0.0), (1.437, 0.5151, 0.0), (1.442, 0.5121, 0.0), (1.448, 0.5091, 0.0), (1.453, 0.5059, 0.0), (1.457, 0.5028, 0.0), (1.462, 0.4996, 0.0), (1.466, 0.4964, 0.0), (1.47, 0.4931, 0.0), (1.473, 0.4898, 0.0), (1.476, 0.4865, 0.0), (1.479, 0.4831, 0.0), (1.482, 0.4797, 0.0), (1.484, 0.4763, 0.0), (1.486, 0.4728, 0.0), (1.486, 0.7094, 0.0), (1.545, 0.7094, 0.0), (1.545, 0.2302, 0.0), (1.493, 0.2805, 0.0), (1.493, 0.2848, 0.0), (1.493, 0.2891, 0.0), (1.493, 0.2933, 0.0), (1.493, 0.2975, 0.0), (1.492, 0.3017, 0.0), (1.492, 0.3059, 0.0), (1.492, 0.3101, 0.0), (1.491, 0.3142, 0.0), (1.491, 0.3183, 0.0), (1.491, 0.3225, 0.0), (1.49, 0.3266, 0.0), (1.49, 0.3307, 0.0), (1.489, 0.3347, 0.0), (1.489, 0.3388, 0.0), (1.488, 0.3428, 0.0), (1.487, 0.3468, 0.0), (1.486, 0.3508, 0.0), (1.486, 0.3547, 0.0), (1.485, 0.3587, 0.0), (1.484, 0.3626, 0.0), (1.483, 0.3665, 0.0), (1.482, 0.3704, 0.0), (1.481, 0.3742, 0.0), (1.48, 0.378, 0.0), (1.477, 0.3856, 0.0), (1.475, 0.3929, 0.0), (1.472, 0.4, 0.0), (1.469, 0.4068, 0.0), (1.466, 0.4134, 0.0), (1.463, 0.4197, 0.0), (1.46, 0.4258, 0.0), (1.457, 0.4316, 0.0), (1.454, 0.4372, 0.0), (1.45, 0.4425, 0.0), (1.446, 0.4476, 0.0), (1.442, 0.4524, 0.0), (1.438, 0.4569, 0.0), (1.434, 0.461, 0.0), (1.43, 0.4647, 0.0), (1.426, 0.468, 0.0), (1.422, 0.471, 0.0), (1.417, 0.4735, 0.0), (1.413, 0.4757, 0.0), (1.409, 0.4774, 0.0), (1.404, 0.4788, 0.0), (1.399, 0.4798, 0.0), (1.395, 0.4804, 0.0), (1.39, 0.4805, 0.0), (1.384, 0.4803, 0.0), (1.377, 0.4797, 0.0), (1.372, 0.4786, 0.0), (1.366, 0.4771, 0.0), (1.36, 0.4752, 0.0), (1.355, 0.4728, 0.0), (1.35, 0.47, 0.0), (1.345, 0.4668, 0.0), (1.34, 0.4632, 0.0), (1.335, 0.4591, 0.0), (1.331, 0.4546, 0.0), (1.327, 0.4497, 0.0), (1.322, 0.4444, 0.0), (1.319, 0.4388, 0.0), (1.315, 0.433, 0.0), (1.311, 0.4269, 0.0), (1.308, 0.4205, 0.0), (1.305, 0.4139, 0.0), (1.302, 0.407, 0.0), (1.299, 0.3998, 0.0), (1.297, 0.3924, 0.0), (1.294, 0.3847, 0.0), (1.292, 0.3767, 0.0), (1.29, 0.3684, 0.0), (1.288, 0.36, 0.0), (1.286, 0.3514, 0.0), (1.285, 0.3427, 0.0), (1.283, 0.3339, 0.0), (1.282, 0.325, 0.0), (1.281, 0.3159, 0.0), (1.28, 0.3067, 0.0), (1.28, 0.2974, 0.0), (1.279, 0.288, 0.0), (1.279, 0.2785, 0.0), (1.278, 0.2688, 0.0), (1.278, 0.259, 0.0), (1.278, 0.2486, 0.0), (1.279, 0.2383, 0.0), (1.279, 0.2281, 0.0), (1.28, 0.2181, 0.0), (1.281, 0.2082, 0.0), (1.282, 0.1985, 0.0), (1.283, 0.1889, 0.0), (1.285, 0.1794, 0.0), (1.287, 0.1701, 0.0), (1.289, 0.1609, 0.0), (1.291, 0.1519, 0.0), (1.293, 0.143, 0.0), (1.296, 0.1344, 0.0), (1.299, 0.126, 0.0), (1.302, 0.118, 0.0), (1.305, 0.1103, 0.0), (1.308, 0.1029, 0.0), (1.311, 0.09577, 0.0), (1.315, 0.08898, 0.0), (1.319, 0.08251, 0.0), (1.323, 0.07634, 0.0), (1.327, 0.07049, 0.0), (1.331, 0.06495, 0.0), (1.335, 0.05973, 0.0), (1.34, 0.05486, 0.0), (1.345, 0.05043, 0.0), (1.349, 0.04641, 0.0), (1.354, 0.04282, 0.0), (1.359, 0.03965, 0.0), (1.364, 0.0369, 0.0), (1.369, 0.03457, 0.0), (1.375, 0.03267, 0.0), (1.38, 0.03119, 0.0), (1.385, 0.03014, 0.0), (1.391, 0.0295, 0.0), (1.396, 0.02929, 0.0), (1.404, 0.03067, 0.0), (1.41, 0.03253, 0.0), (1.417, 0.03485, 0.0), (1.423, 0.03766, 0.0), (1.429, 0.04093, 0.0), (1.435, 0.04468, 0.0), (1.44, 0.0489, 0.0), (1.445, 0.0536, 0.0), (1.45, 0.05877, 0.0), (1.454, 0.06441, 0.0), (1.458, 0.07053, 0.0), (1.462, 0.07712, 0.0), (1.465, 0.08399, 0.0), (1.469, 0.09097, 0.0), (1.472, 0.09804, 0.0), (1.474, 0.1052, 0.0), (1.477, 0.1125, 0.0), (1.479, 0.1199, 0.0), (1.481, 0.1273, 0.0), (1.483, 0.1349, 0.0), (1.485, 0.1425, 0.0), (1.486, 0.1503, 0.0), (1.487, 0.1582, 0.0), (1.488, 0.1661, 0.0), (1.488, 0.1699, 0.0), (1.489, 0.1738, 0.0), (1.489, 0.1778, 0.0), (1.489, 0.1819, 0.0), (1.49, 0.1861, 0.0), (1.49, 0.1903, 0.0), (1.49, 0.1947, 0.0), (1.491, 0.1992, 0.0), (1.491, 0.2038, 0.0), (1.491, 0.2084, 0.0), (1.491, 0.2132, 0.0), (1.492, 0.2181, 0.0), (1.492, 0.223, 0.0), (1.492, 0.228, 0.0), (1.492, 0.2331, 0.0), (1.492, 0.2381, 0.0), (1.492, 0.2433, 0.0), (1.493, 0.2485, 0.0), (1.493, 0.2537, 0.0), (1.493, 0.259, 0.0), (1.493, 0.2643, 0.0), (1.493, 0.2697, 0.0), (1.493, 0.2751, 0.0), (1.175, 0.0, 0.0), (1.153, 0.0, 0.0), (1.136, -0.0004577, 0.0), (1.133, -0.0004322, 0.0), (1.129, -0.000356, 0.0), (1.126, -0.0002288, 0.0), (1.123, -5.085e-05, 0.0), (1.12, 0.000178, 0.0), (1.117, 0.0004577, 0.0), (1.115, 0.0007882, 0.0), (1.112, 0.00117, 0.0), (1.11, 0.001602, 0.0), (1.108, 0.002085, 0.0), (1.106, 0.002619, 0.0), (1.104, 0.003204, 0.0), (1.102, 0.00386, 0.0), (1.1, 0.004608, 0.0), (1.099, 0.005449, 0.0), (1.097, 0.006382, 0.0), (1.096, 0.007407, 0.0), (1.094, 0.008524, 0.0), (1.093, 0.009733, 0.0), (1.092, 0.01103, 0.0), (1.091, 0.01243, 0.0), (1.09, 0.01391, 0.0), (1.089, 0.01549, 0.0), (1.088, 0.01716, 0.0), (1.087, 0.01898, 0.0), (1.086, 0.02098, 0.0), (1.085, 0.02318, 0.0), (1.084, 0.02558, 0.0), (1.084, 0.02817, 0.0), (1.083, 0.03095, 0.0), (1.082, 0.03393, 0.0), (1.082, 0.0371, 0.0), (1.081, 0.04046, 0.0), (1.08, 0.04402, 0.0), (1.08, 0.04777, 0.0), (1.079, 0.05172, 0.0), (1.076, 0.04749, 0.0), (1.073, 0.04351, 0.0), (1.069, 0.03977, 0.0), (1.067, 0.03628, 0.0), (1.064, 0.03304, 0.0), (1.061, 0.03003, 0.0), (1.059, 0.02728, 0.0), (1.057, 0.02476, 0.0), (1.055, 0.0225, 0.0), (1.053, 0.02047, 0.0), (1.051, 0.0187, 0.0), (1.05, 0.01716, 0.0), (1.048, 0.01575, 0.0), (1.046, 0.01435, 0.0), (1.044, 0.01294, 0.0), (1.042, 0.01154, 0.0), (1.04, 0.01015, 0.0), (1.037, 0.008753, 0.0), (1.035, 0.007362, 0.0), (1.032, 0.005975, 0.0), (1.029, 0.004591, 0.0), (1.025, 0.00321, 0.0), (1.022, 0.001832, 0.0), (1.018, 0.0004577, 0.0), (1.014, -0.0008581, 0.0), (1.01, -0.002059, 0.0), (1.005, -0.003146, 0.0), (1.0, -0.004119, 0.0), (0.9953, -0.004977, 0.0), (0.99, -0.005721, 0.0), (0.9845, -0.00635, 0.0), (0.9788, -0.006865, 0.0), (0.9728, -0.007265, 0.0), (0.9666, -0.007551, 0.0), (0.9601, -0.007723, 0.0), (0.9533, -0.00778, 0.0), (0.9448, -0.007529, 0.0), (0.9366, -0.006776, 0.0), (0.9287, -0.005521, 0.0), (0.9211, -0.003763, 0.0), (0.9139, -0.001503, 0.0), (0.907, 0.001259, 0.0), (0.9004, 0.004523, 0.0), (0.8941, 0.008289, 0.0), (0.8882, 0.01256, 0.0), (0.8826, 0.01733, 0.0), (0.8773, 0.0226, 0.0), (0.8723, 0.02838, 0.0), (0.8677, 0.03457, 0.0), (0.8635, 0.04109, 0.0), (0.8597, 0.04794, 0.0), (0.8563, 0.05512, 0.0), (0.8533, 0.06264, 0.0), (0.8507, 0.07048, 0.0), (0.8485, 0.07865, 0.0), (0.8467, 0.08716, 0.0), (0.8453, 0.096, 0.0), (0.8443, 0.1052, 0.0), (0.8437, 0.1147, 0.0), (0.8435, 0.1245, 0.0), (0.8435, 0.1291, 0.0), (0.8437, 0.1338, 0.0), (0.8439, 0.1386, 0.0), (0.8442, 0.1434, 0.0), (0.8446, 0.1483, 0.0), (0.8451, 0.1533, 0.0), (0.8457, 0.1584, 0.0), (0.8463, 0.1635, 0.0), (0.8471, 0.1688, 0.0), (0.8479, 0.1741, 0.0), (0.8489, 0.1794, 0.0), (0.8499, 0.1849, 0.0), (0.8516, 0.1925, 0.0), (0.8537, 0.1999, 0.0), (0.8561, 0.2069, 0.0), (0.8588, 0.2136, 0.0), (0.8619, 0.2201, 0.0), (0.8652, 0.2262, 0.0), (0.8689, 0.232, 0.0), (0.8729, 0.2376, 0.0), (0.8772, 0.2428, 0.0), (0.8818, 0.2478, 0.0), (0.8867, 0.2524, 0.0), (0.892, 0.2568, 0.0), (0.8976, 0.2609, 0.0), (0.9035, 0.265, 0.0), (0.9098, 0.269, 0.0), (0.9163, 0.2729, 0.0), (0.9233, 0.2767, 0.0), (0.9305, 0.2805, 0.0), (0.9382, 0.2842, 0.0), (0.9461, 0.2878, 0.0), (0.9544, 0.2913, 0.0), (0.963, 0.2947, 0.0), (0.9719, 0.2981, 0.0), (0.9812, 0.3014, 0.0), (0.9904, 0.3046, 0.0), (0.9991, 0.3076, 0.0), (1.007, 0.3106, 0.0), (1.015, 0.3134, 0.0), (1.022, 0.3162, 0.0), (1.029, 0.3188, 0.0), (1.035, 0.3213, 0.0), (1.041, 0.3236, 0.0), (1.046, 0.3259, 0.0), (1.051, 0.3281, 0.0), (1.055, 0.3301, 0.0), (1.059, 0.332, 0.0), (1.062, 0.334, 0.0), (1.065, 0.3362, 0.0), (1.068, 0.3386, 0.0), (1.07, 0.3412, 0.0), (1.072, 0.344, 0.0), (1.074, 0.3471, 0.0), (1.076, 0.3503, 0.0), (1.077, 0.3538, 0.0), (1.078, 0.3575, 0.0), (1.079, 0.3614, 0.0), (1.079, 0.3655, 0.0), (1.079, 0.3698, 0.0), (1.079, 0.3815, 0.0), (1.079, 0.3926, 0.0), (1.078, 0.4031, 0.0), (1.077, 0.4129, 0.0), (1.076, 0.4221, 0.0), (1.074, 0.4307, 0.0), (1.072, 0.4387, 0.0), (1.07, 0.446, 0.0), (1.068, 0.4526, 0.0), (1.065, 0.4587, 0.0), (1.062, 0.4641, 0.0), (1.059, 0.4689, 0.0), (1.056, 0.4732, 0.0), (1.052, 0.4771, 0.0), (1.048, 0.4806, 0.0), (1.043, 0.4838, 0.0), (1.039, 0.4865, 0.0), (1.034, 0.489, 0.0), (1.028, 0.491, 0.0), (1.023, 0.4927, 0.0), (1.017, 0.494, 0.0), (1.011, 0.4949, 0.0), (1.004, 0.4955, 0.0), (0.9973, 0.4957, 0.0), (0.9906, 0.4955, 0.0), (0.9842, 0.495, 0.0), (0.9782, 0.4941, 0.0), (0.9725, 0.493, 0.0), (0.9672, 0.4914, 0.0), (0.9622, 0.4896, 0.0), (0.9575, 0.4874, 0.0), (0.9532, 0.4849, 0.0), (0.9492, 0.482, 0.0), (0.9456, 0.4788, 0.0), (0.9423, 0.4753, 0.0), (0.9394, 0.4714, 0.0), (0.9366, 0.4671, 0.0), (0.9341, 0.4624, 0.0), (0.9316, 0.4573, 0.0), (0.9293, 0.4517, 0.0), (0.9271, 0.4457, 0.0), (0.9251, 0.4392, 0.0), (0.9232, 0.4324, 0.0), (0.9215, 0.425, 0.0), (0.9198, 0.4172, 0.0), (0.9184, 0.409, 0.0), (0.917, 0.4004, 0.0), (0.9158, 0.3913, 0.0), (0.8568, 0.3913, 0.0), (0.857, 0.4015, 0.0), (0.8577, 0.4114, 0.0), (0.8588, 0.421, 0.0), (0.8604, 0.4304, 0.0), (0.8625, 0.4396, 0.0), (0.865, 0.4485, 0.0), (0.868, 0.4571, 0.0), (0.8715, 0.4654, 0.0), (0.8754, 0.4736, 0.0), (0.8798, 0.4814, 0.0), (0.8846, 0.489, 0.0), (0.8899, 0.4963, 0.0), (0.8957, 0.5032, 0.0), (0.9019, 0.5096, 0.0), (0.9086, 0.5153, 0.0), (0.9158, 0.5204, 0.0), (0.9234, 0.5249, 0.0), (0.9315, 0.5288, 0.0), (0.9401, 0.5321, 0.0), (0.9491, 0.5348, 0.0), (0.9586, 0.5369, 0.0), (0.9686, 0.5384, 0.0), (0.979, 0.5393, 0.0), (0.9899, 0.5396, 0.0), (0.9994, 0.5395, 0.0), (1.009, 0.5391, 0.0), (1.017, 0.5385, 0.0), (1.026, 0.5377, 0.0), (1.034, 0.5366, 0.0), (1.042, 0.5354, 0.0), (1.049, 0.5338, 0.0), (1.056, 0.5321, 0.0), (1.063, 0.5301, 0.0), (1.069, 0.5278, 0.0), (1.075, 0.5254, 0.0), (1.08, 0.5227, 0.0), (1.086, 0.5197, 0.0), (1.091, 0.5165, 0.0), (1.095, 0.513, 0.0), (1.1, 0.5093, 0.0), (1.104, 0.5054, 0.0), (1.108, 0.5011, 0.0), (1.111, 0.4967, 0.0), (1.115, 0.4919, 0.0), (1.118, 0.487, 0.0), (1.121, 0.4817, 0.0), (1.123, 0.4762, 0.0), (1.125, 0.4705, 0.0), (1.126, 0.4674, 0.0), (1.127, 0.4643, 0.0), (1.128, 0.4611, 0.0), (1.129, 0.4578, 0.0), (1.13, 0.4545, 0.0), (1.131, 0.4512, 0.0), (1.132, 0.4478, 0.0), (1.133, 0.4443, 0.0), (1.133, 0.4408, 0.0), (1.134, 0.4373, 0.0), (1.134, 0.4336, 0.0), (1.135, 0.43, 0.0), (1.136, 0.4262, 0.0), (1.136, 0.4223, 0.0), (1.136, 0.4183, 0.0), (1.137, 0.4142, 0.0), (1.137, 0.41, 0.0), (1.137, 0.4057, 0.0), (1.138, 0.4012, 0.0), (1.138, 0.3966, 0.0), (1.138, 0.3919, 0.0), (1.138, 0.3871, 0.0), (1.138, 0.3822, 0.0), (1.138, 0.3771, 0.0), (1.138, 0.09565, 0.0), (1.138, 0.09106, 0.0), (1.138, 0.08673, 0.0), (1.138, 0.08268, 0.0), (1.138, 0.0789, 0.0), (1.138, 0.07538, 0.0), (1.139, 0.07214, 0.0), (1.139, 0.06917, 0.0), (1.139, 0.06646, 0.0), (1.139, 0.06403, 0.0), (1.139, 0.06187, 0.0), (1.139, 0.05997, 0.0), (1.14, 0.05835, 0.0), (1.14, 0.05691, 0.0), (1.14, 0.05556, 0.0), (1.141, 0.05429, 0.0), (1.141, 0.05311, 0.0), (1.142, 0.05203, 0.0), (1.142, 0.05103, 0.0), (1.143, 0.05012, 0.0), (1.144, 0.0493, 0.0), (1.145, 0.04857, 0.0), (1.146, 0.04793, 0.0), (1.147, 0.04737, 0.0), (1.148, 0.04691, 0.0), (1.149, 0.04651, 0.0), (1.15, 0.04614, 0.0), (1.152, 0.04581, 0.0), (1.154, 0.04551, 0.0), (1.156, 0.04525, 0.0), (1.158, 0.04502, 0.0), (1.16, 0.04483, 0.0), (1.163, 0.04467, 0.0), (1.166, 0.04455, 0.0), (1.168, 0.04446, 0.0), (1.172, 0.04441, 0.0), (1.175, 0.04439, 0.0), (1.079, 0.1849, 0.0), (1.079, 0.2957, 0.0), (1.078, 0.2934, 0.0), (1.076, 0.2913, 0.0), (1.074, 0.2891, 0.0), (1.072, 0.2869, 0.0), (1.07, 0.2848, 0.0), (1.067, 0.2826, 0.0), (1.064, 0.2805, 0.0), (1.06, 0.2784, 0.0), (1.057, 0.2763, 0.0), (1.053, 0.2742, 0.0), (1.049, 0.2721, 0.0), (1.044, 0.27, 0.0), (0.9803, 0.2426, 0.0), (0.9745, 0.24, 0.0), (0.9689, 0.2373, 0.0), (0.9635, 0.2346, 0.0), (0.9583, 0.2317, 0.0), (0.9533, 0.2287, 0.0), (0.9485, 0.2257, 0.0), (0.9438, 0.2225, 0.0), (0.9393, 0.2193, 0.0), (0.9351, 0.2159, 0.0), (0.931, 0.2125, 0.0), (0.9271, 0.2089, 0.0), (0.9233, 0.2053, 0.0), (0.9199, 0.2015, 0.0), (0.9167, 0.1975, 0.0), (0.9138, 0.1933, 0.0), (0.9113, 0.189, 0.0), (0.909, 0.1844, 0.0), (0.907, 0.1797, 0.0), (0.9054, 0.1748, 0.0), (0.904, 0.1697, 0.0), (0.903, 0.1644, 0.0), (0.9022, 0.1589, 0.0), (0.9018, 0.1532, 0.0), (0.9016, 0.1474, 0.0), (0.9017, 0.1389, 0.0), (0.902, 0.1307, 0.0), (0.9025, 0.123, 0.0), (0.9032, 0.1156, 0.0), (0.9041, 0.1085, 0.0), (0.9052, 0.1019, 0.0), (0.9065, 0.09561, 0.0), (0.908, 0.0897, 0.0), (0.9097, 0.08417, 0.0), (0.9116, 0.079, 0.0), (0.9137, 0.07421, 0.0), (0.916, 0.06979, 0.0), (0.9186, 0.06574, 0.0), (0.9217, 0.06203, 0.0), (0.9251, 0.05868, 0.0), (0.929, 0.05568, 0.0), (0.9332, 0.05304, 0.0), (0.9379, 0.05074, 0.0), (0.943, 0.0488, 0.0), (0.9486, 0.04722, 0.0), (0.9545, 0.04598, 0.0), (0.9609, 0.0451, 0.0), (0.9676, 0.04457, 0.0), (0.9748, 0.04439, 0.0), (0.9803, 0.04451, 0.0), (0.9855, 0.04485, 0.0), (0.9907, 0.04542, 0.0), (0.9957, 0.04622, 0.0), (1.001, 0.04725, 0.0), (1.005, 0.04851, 0.0), (1.01, 0.05, 0.0), (1.014, 0.05172, 0.0), (1.019, 0.05366, 0.0), (1.023, 0.05584, 0.0), (1.027, 0.05824, 0.0), (1.031, 0.06087, 0.0), (1.035, 0.06372, 0.0), (1.039, 0.06678, 0.0), (1.042, 0.07005, 0.0), (1.045, 0.07353, 0.0), (1.049, 0.07722, 0.0), (1.052, 0.08112, 0.0), (1.055, 0.08523, 0.0), (1.057, 0.08955, 0.0), (1.06, 0.09408, 0.0), (1.062, 0.09882, 0.0), (1.065, 0.1038, 0.0), (1.067, 0.1089, 0.0), (1.069, 0.1143, 0.0), (1.071, 0.1198, 0.0), (1.072, 0.1255, 0.0), (1.074, 0.1314, 0.0), (1.075, 0.1375, 0.0), (1.076, 0.1437, 0.0), (1.077, 0.1501, 0.0), (1.078, 0.1567, 0.0), (1.078, 0.1635, 0.0), (1.079, 0.1705, 0.0), (1.079, 0.1776, 0.0), (0.7918, 0.2581, 0.0), (0.7917, 0.2486, 0.0), (0.7915, 0.2393, 0.0), (0.7911, 0.23, 0.0), (0.7906, 0.2208, 0.0), (0.79, 0.2117, 0.0), (0.7892, 0.2027, 0.0), (0.7883, 0.1939, 0.0), (0.7873, 0.1851, 0.0), (0.7861, 0.1764, 0.0), (0.7848, 0.1679, 0.0), (0.7833, 0.1594, 0.0), (0.7817, 0.151, 0.0), (0.7808, 0.1469, 0.0), (0.7799, 0.1427, 0.0), (0.779, 0.1386, 0.0), (0.7781, 0.1346, 0.0), (0.7771, 0.1306, 0.0), (0.776, 0.1266, 0.0), (0.775, 0.1227, 0.0), (0.7739, 0.1188, 0.0), (0.7727, 0.1149, 0.0), (0.7716, 0.1111, 0.0), (0.7703, 0.1074, 0.0), (0.7691, 0.1037, 0.0), (0.7678, 0.09998, 0.0), (0.7665, 0.09633, 0.0), (0.7651, 0.09272, 0.0), (0.7637, 0.08914, 0.0), (0.7622, 0.0856, 0.0), (0.7607, 0.08209, 0.0), (0.7591, 0.07862, 0.0), (0.7575, 0.07518, 0.0), (0.7558, 0.07178, 0.0), (0.7541, 0.06841, 0.0), (0.7524, 0.06508, 0.0), (0.7506, 0.06178, 0.0), (0.747, 0.05541, 0.0), (0.7432, 0.04927, 0.0), (0.7392, 0.04335, 0.0), (0.7351, 0.03766, 0.0), (0.7308, 0.03219, 0.0), (0.7263, 0.02695, 0.0), (0.7216, 0.02193, 0.0), (0.7167, 0.01714, 0.0), (0.7117, 0.01257, 0.0), (0.7064, 0.008232, 0.0), (0.701, 0.004117, 0.0), (0.6954, 0.0002288, 0.0), (0.6896, -0.00339, 0.0), (0.6837, -0.006693, 0.0), (0.6775, -0.009682, 0.0), (0.6712, -0.01236, 0.0), (0.6647, -0.01472, 0.0), (0.658, -0.01676, 0.0), (0.6511, -0.01849, 0.0), (0.644, -0.01991, 0.0), (0.6367, -0.02101, 0.0), (0.6292, -0.0218, 0.0), (0.6216, -0.02227, 0.0), (0.6137, -0.02243, 0.0), (0.5875, -0.02048, 0.0), (0.5635, -0.01463, 0.0), (0.5418, -0.004891, 0.0), (0.5225, 0.008747, 0.0), (0.5053, 0.02628, 0.0), (0.4905, 0.04771, 0.0), (0.478, 0.07304, 0.0), (0.4677, 0.1023, 0.0), (0.4597, 0.1354, 0.0), (0.454, 0.1724, 0.0), (0.4506, 0.2133, 0.0), (0.4494, 0.2581, 0.0), (0.4495, 0.2714, 0.0), (0.4499, 0.2844, 0.0), (0.4505, 0.2972, 0.0), (0.4513, 0.3096, 0.0), (0.4524, 0.3218, 0.0), (0.4537, 0.3337, 0.0), (0.4553, 0.3453, 0.0), (0.4571, 0.3567, 0.0), (0.4591, 0.3677, 0.0), (0.4613, 0.3785, 0.0), (0.4638, 0.3891, 0.0), (0.4666, 0.3993, 0.0), (0.4696, 0.4092, 0.0), (0.4729, 0.4188, 0.0), (0.4764, 0.428, 0.0), (0.4802, 0.4369, 0.0), (0.4843, 0.4454, 0.0), (0.4886, 0.4536, 0.0), (0.4932, 0.4614, 0.0), (0.4981, 0.4689, 0.0), (0.5033, 0.476, 0.0), (0.5087, 0.4827, 0.0), (0.5144, 0.4891, 0.0), (0.5204, 0.4952, 0.0), (0.5236, 0.4981, 0.0), (0.5269, 0.5009, 0.0), (0.5302, 0.5036, 0.0), (0.5336, 0.5062, 0.0), (0.5371, 0.5086, 0.0), (0.5406, 0.511, 0.0), (0.5442, 0.5132, 0.0), (0.5478, 0.5153, 0.0), (0.5515, 0.5173, 0.0), (0.5553, 0.5192, 0.0), (0.5591, 0.521, 0.0), (0.5629, 0.5227, 0.0), (0.5668, 0.5242, 0.0), (0.5708, 0.5256, 0.0), (0.5749, 0.5269, 0.0), (0.5789, 0.528, 0.0), (0.5831, 0.529, 0.0), (0.5873, 0.5299, 0.0), (0.5916, 0.5306, 0.0), (0.5959, 0.5312, 0.0), (0.6003, 0.5317, 0.0), (0.6047, 0.532, 0.0), (0.6092, 0.5322, 0.0), (0.6137, 0.5323, 0.0), (0.6422, 0.5304, 0.0), (0.6681, 0.5247, 0.0), (0.6916, 0.5151, 0.0), (0.7126, 0.5018, 0.0), (0.7312, 0.4847, 0.0), (0.7473, 0.4637, 0.0), (0.7609, 0.439, 0.0), (0.772, 0.4104, 0.0), (0.7806, 0.3781, 0.0), (0.7868, 0.3419, 0.0), (0.7905, 0.3019, 0.0), (0.7318, 0.259, 0.0), (0.7316, 0.2764, 0.0), (0.7311, 0.2931, 0.0), (0.7303, 0.3091, 0.0), (0.7291, 0.3244, 0.0), (0.7276, 0.3391, 0.0), (0.7258, 0.3531, 0.0), (0.7236, 0.3664, 0.0), (0.7211, 0.379, 0.0), (0.7183, 0.391, 0.0), (0.7151, 0.4023, 0.0), (0.7116, 0.4129, 0.0), (0.7078, 0.4229, 0.0), (0.7035, 0.4321, 0.0), (0.6985, 0.4405, 0.0), (0.6929, 0.4481, 0.0), (0.6867, 0.4549, 0.0), (0.6798, 0.4609, 0.0), (0.6723, 0.4661, 0.0), (0.6641, 0.4705, 0.0), (0.6553, 0.4741, 0.0), (0.6459, 0.4769, 0.0), (0.6358, 0.4789, 0.0), (0.6251, 0.4801, 0.0), (0.6137, 0.4805, 0.0), (0.6071, 0.4803, 0.0), (0.6008, 0.4796, 0.0), (0.5947, 0.4785, 0.0), (0.5888, 0.4768, 0.0), (0.5831, 0.4747, 0.0), (0.5777, 0.4722, 0.0), (0.5725, 0.4692, 0.0), (0.5676, 0.4657, 0.0), (0.5628, 0.4618, 0.0), (0.5584, 0.4573, 0.0), (0.5541, 0.4525, 0.0), (0.5501, 0.4471, 0.0), (0.5463, 0.4415, 0.0), (0.5427, 0.4358, 0.0), (0.5394, 0.4299, 0.0), (0.5362, 0.424, 0.0), (0.5332, 0.4179, 0.0), (0.5304, 0.4117, 0.0), (0.5279, 0.4054, 0.0), (0.5255, 0.3989, 0.0), (0.5233, 0.3924, 0.0), (0.5214, 0.3857, 0.0), (0.5196, 0.379, 0.0), (0.5181, 0.3721, 0.0), (0.5174, 0.3686, 0.0), (0.5168, 0.3652, 0.0), (0.5161, 0.3618, 0.0), (0.5155, 0.3585, 0.0), (0.515, 0.3553, 0.0), (0.5144, 0.3521, 0.0), (0.5139, 0.3489, 0.0), (0.5134, 0.3458, 0.0), (0.5129, 0.3428, 0.0), (0.5125, 0.3399, 0.0), (0.5121, 0.3369, 0.0), (0.5117, 0.3341, 0.0), (0.5113, 0.3313, 0.0), (0.511, 0.3285, 0.0), (0.5107, 0.3258, 0.0), (0.5104, 0.3231, 0.0), (0.5102, 0.3205, 0.0), (0.51, 0.3178, 0.0), (0.5098, 0.3153, 0.0), (0.5096, 0.3127, 0.0), (0.5095, 0.3102, 0.0), (0.5094, 0.3078, 0.0), (0.5094, 0.3054, 0.0), (0.5094, 0.303, 0.0), (0.5094, 0.2723, 0.0), (0.5094, 0.2627, 0.0), (0.5096, 0.2532, 0.0), (0.5098, 0.2438, 0.0), (0.5101, 0.2344, 0.0), (0.5105, 0.2251, 0.0), (0.5109, 0.2158, 0.0), (0.5115, 0.2066, 0.0), (0.5121, 0.1975, 0.0), (0.5129, 0.1884, 0.0), (0.5137, 0.1794, 0.0), (0.5146, 0.1704, 0.0), (0.5156, 0.1616, 0.0), (0.5167, 0.1528, 0.0), (0.5181, 0.1442, 0.0), (0.5198, 0.1358, 0.0), (0.5216, 0.1276, 0.0), (0.5238, 0.1195, 0.0), (0.5261, 0.1117, 0.0), (0.5288, 0.104, 0.0), (0.5316, 0.09647, 0.0), (0.5347, 0.08913, 0.0), (0.5381, 0.08197, 0.0), (0.5417, 0.07499, 0.0), (0.5455, 0.06819, 0.0), (0.5494, 0.06198, 0.0), (0.5537, 0.05631, 0.0), (0.5582, 0.05117, 0.0), (0.5631, 0.04658, 0.0), (0.5683, 0.04253, 0.0), (0.5738, 0.03902, 0.0), (0.5796, 0.03604, 0.0), (0.5858, 0.03361, 0.0), (0.5923, 0.03172, 0.0), (0.5991, 0.03037, 0.0), (0.6063, 0.02956, 0.0), (0.6137, 0.02929, 0.0), (0.6242, 0.02977, 0.0), (0.6342, 0.03121, 0.0), (0.6436, 0.03361, 0.0), (0.6526, 0.03697, 0.0), (0.661, 0.04129, 0.0), (0.6688, 0.04657, 0.0), (0.6762, 0.05281, 0.0), (0.683, 0.06001, 0.0), (0.6893, 0.06816, 0.0), (0.6951, 0.07728, 0.0), (0.7003, 0.08736, 0.0), (0.705, 0.0984, 0.0), (0.7093, 0.1101, 0.0), (0.7132, 0.1221, 0.0), (0.7167, 0.1344, 0.0), (0.7199, 0.147, 0.0), (0.7227, 0.1599, 0.0), (0.7251, 0.1731, 0.0), (0.7272, 0.1867, 0.0), (0.7288, 0.2005, 0.0), (0.7301, 0.2147, 0.0), (0.7311, 0.2292, 0.0), (0.7316, 0.2439, 0.0), (0.3913, 0.0, 0.0), (0.06682, 0.0, 0.0), (0.06682, 0.4796, 0.0), (0.06682, 0.7021, 0.0), (0.1332, 0.7021, 0.0), (0.1332, 0.2224, 0.0), (0.1332, 0.0595, 0.0), (0.3913, 0.0595, 0.0)], [], [(257, 259, 258), (257, 260, 259), (256, 260, 257), (256, 261, 260), (256, 262, 261), (255, 262, 256), (255, 263, 262), (255, 264, 263), (254, 264, 255), (254, 265, 264), (254, 266, 265), (253, 266, 254), (253, 267, 266), (253, 268, 267), (252, 268, 253), (252, 269, 268), (252, 270, 269), (251, 270, 252), (251, 271, 270), (282, 284, 283), (282, 285, 284), (251, 272, 271), (250, 272, 251), (250, 273, 272), (250, 274, 273), (249, 274, 250), (249, 275, 274), (249, 276, 275), (248, 276, 249), (248, 277, 276), (248, 278, 277), (247, 278, 248), (247, 279, 278), (247, 280, 279), (247, 334, 280), (334, 333, 280), (333, 281, 280), (246, 335, 247), (335, 334, 247), (332, 281, 333), (246, 336, 335), (331, 281, 332), (330, 281, 331), (246, 337, 336), (329, 281, 330), (329, 282, 281), (246, 338, 337), (328, 282, 329), (327, 282, 328), (246, 339, 338), (327, 326, 282), (326, 325, 282), (325, 324, 282), (324, 323, 282), (323, 322, 282), (322, 321, 282), (321, 320, 282), (320, 319, 282), (319, 318, 282), (318, 317, 282), (317, 316, 282), (316, 315, 282), (315, 314, 282), (314, 313, 282), (313, 312, 282), (312, 311, 282), (311, 310, 282), (310, 309, 282), (309, 308, 282), (308, 307, 282), (307, 285, 282), (246, 340, 339), (245, 340, 246), (245, 341, 340), (244, 341, 245), (244, 342, 341), (243, 342, 244), (243, 343, 342), (242, 343, 243), (242, 344, 343), (241, 344, 242), (241, 345, 344), (240, 345, 241), (239, 345, 240), (239, 346, 345), (238, 346, 239), (238, 347, 346), (237, 347, 238), (237, 348, 347), (237, 349, 348), (236, 349, 237), (236, 350, 349), (235, 350, 236), (235, 351, 350), (235, 352, 351), (234, 352, 235), (234, 353, 352), (233, 353, 234), (233, 354, 353), (233, 355, 354), (232, 355, 233), (232, 356, 355), (306, 285, 307), (231, 356, 232), (305, 285, 306), (231, 357, 356), (304, 285, 305), (231, 358, 357), (230, 358, 231), (303, 285, 304), (230, 359, 358), (302, 285, 303), (229, 359, 230), (301, 285, 302), (229, 360, 359), (300, 285, 301), (228, 360, 229), (228, 361, 360), (299, 285, 300), (298, 285, 299), (227, 361, 228), (227, 362, 361), (297, 285, 298), (227, 363, 362), (296, 285, 297), (226, 363, 227), (295, 285, 296), (226, 364, 363), (294, 285, 295), (225, 364, 226), (225, 365, 364), (293, 285, 294), (292, 285, 293), (224, 365, 225), (224, 366, 365), (291, 285, 292), (224, 367, 366), (223, 367, 224), (290, 285, 291), (289, 285, 290), (223, 368, 367), (222, 368, 223), (288, 285, 289), (287, 285, 288), (222, 369, 368), (221, 369, 222), (286, 285, 287), (221, 370, 369), (465, 285, 286), (220, 370, 221), (464, 285, 465), (219, 370, 220), (219, 371, 370), (463, 285, 464), (219, 372, 371), (462, 285, 463), (219, 373, 372), (461, 285, 462), (218, 373, 219), (460, 285, 461), (218, 374, 373), (459, 285, 460), (218, 375, 374), (458, 285, 459), (217, 375, 218), (217, 376, 375), (457, 285, 458), (217, 377, 376), (456, 285, 457), (216, 377, 217), (216, 378, 377), (455, 285, 456), (454, 285, 455), (216, 379, 378), (453, 285, 454), (216, 380, 379), (215, 380, 216), (452, 285, 453), (215, 381, 380), (451, 285, 452), (215, 382, 381), (450, 285, 451), (214, 382, 215), (214, 383, 382), (449, 285, 450), (214, 384, 383), (448, 285, 449), (214, 385, 384), (213, 385, 214), (447, 285, 448), (213, 386, 385), (446, 285, 447), (213, 387, 386), (445, 285, 446), (212, 387, 213), (212, 388, 387), (444, 285, 445), (212, 389, 388), (443, 285, 444), (212, 390, 389), (211, 390, 212), (442, 285, 443), (211, 391, 390), (441, 285, 442), (211, 392, 391), (210, 392, 211), (440, 285, 441), (210, 393, 392), (210, 394, 393), (439, 285, 440), (209, 394, 210), (209, 395, 394), (438, 285, 439), (209, 396, 395), (208, 396, 209), (437, 285, 438), (208, 397, 396), (436, 285, 437), (207, 397, 208), (207, 398, 397), (435, 285, 436), (207, 399, 398), (206, 399, 207), (434, 285, 435), (206, 400, 399), (433, 285, 434), (205, 400, 206), (205, 401, 400), (432, 285, 433), (205, 402, 401), (431, 285, 432), (204, 402, 205), (204, 403, 402), (430, 285, 431), (204, 404, 403), (203, 404, 204), (429, 285, 430), (203, 405, 404), (428, 285, 429), (203, 406, 405), (202, 406, 203), (427, 285, 428), (202, 407, 406), (426, 285, 427), (202, 408, 407), (202, 409, 408), (425, 285, 426), (201, 409, 202), (201, 410, 409), (424, 285, 425), (201, 411, 410), (423, 285, 424), (201, 412, 411), (200, 412, 201), (422, 285, 423), (200, 413, 412), (200, 414, 413), (421, 285, 422), (200, 415, 414), (420, 285, 421), (200, 416, 415), (420, 160, 285), (160, 0, 285), (419, 160, 420), (200, 417, 416), (418, 160, 419), (200, 418, 417), (200, 160, 418), (200, 161, 160), (159, 0, 160), (158, 0, 159), (157, 0, 158), (156, 0, 157), (199, 161, 200), (155, 0, 156), (154, 0, 155), (153, 0, 154), (199, 162, 161), (152, 0, 153), (151, 0, 152), (150, 0, 151), (149, 0, 150), (199, 163, 162), (148, 0, 149), (198, 163, 199), (147, 0, 148), (146, 0, 147), (145, 0, 146), (198, 164, 163), (144, 0, 145), (143, 0, 144), (142, 0, 143), (141, 0, 142), (140, 0, 141), (197, 164, 198), (197, 165, 164), (139, 0, 140), (138, 0, 139), (137, 0, 138), (136, 0, 137), (135, 0, 136), (197, 166, 165), (196, 166, 197), (196, 167, 166), (196, 168, 167), (195, 168, 196), (195, 169, 168), (134, 0, 135), (194, 169, 195), (194, 170, 169), (194, 171, 170), (193, 171, 194), (193, 172, 171), (192, 172, 193), (192, 173, 172), (191, 173, 192), (191, 174, 173), (191, 175, 174), (190, 175, 191), (190, 176, 175), (189, 176, 190), (189, 177, 176), (189, 178, 177), (188, 178, 189), (188, 179, 178), (187, 179, 188), (187, 180, 179), (186, 180, 187), (186, 181, 180), (133, 0, 134), (186, 182, 181), (185, 182, 186), (185, 183, 182), (184, 183, 185), (133, 1, 0), (133, 2, 1), (132, 2, 133), (132, 3, 2), (132, 4, 3), (132, 5, 4), (132, 6, 5), (132, 7, 6), (131, 7, 132), (131, 8, 7), (131, 9, 8), (131, 10, 9), (84, 86, 85), (84, 87, 86), (131, 11, 10), (131, 12, 11), (83, 87, 84), (131, 13, 12), (83, 88, 87), (130, 13, 131), (130, 14, 13), (83, 89, 88), (82, 89, 83), (130, 15, 14), (82, 90, 89), (130, 16, 15), (81, 90, 82), (130, 17, 16), (81, 91, 90), (129, 17, 130), (129, 18, 17), (81, 92, 91), (80, 92, 81), (129, 19, 18), (80, 93, 92), (129, 20, 19), (79, 93, 80), (129, 21, 20), (79, 94, 93), (129, 22, 21), (128, 22, 129), (78, 94, 79), (78, 95, 94), (128, 23, 22), (78, 96, 95), (77, 96, 78), (128, 24, 23), (128, 25, 24), (77, 97, 96), (76, 97, 77), (127, 25, 128), (76, 98, 97), (127, 26, 25), (75, 98, 76), (75, 99, 98), (74, 99, 75), (127, 27, 26), (126, 27, 127), (74, 100, 99), (73, 100, 74), (73, 101, 100), (126, 28, 27), (73, 102, 101), (125, 28, 126), (72, 102, 73), (72, 103, 102), (125, 29, 28), (71, 103, 72), (71, 104, 103), (124, 29, 125), (71, 105, 104), (70, 105, 71), (124, 30, 29), (70, 106, 105), (123, 30, 124), (69, 106, 70), (69, 107, 106), (123, 31, 30), (69, 108, 107), (122, 31, 123), (121, 31, 122), (120, 31, 121), (69, 109, 108), (119, 31, 120), (118, 31, 119), (117, 31, 118), (69, 110, 109), (116, 31, 117), (68, 110, 69), (115, 31, 116), (114, 31, 115), (68, 111, 110), (113, 31, 114), (112, 31, 113), (111, 31, 112), (68, 31, 111), (68, 32, 31), (67, 32, 68), (66, 32, 67), (66, 33, 32), (65, 33, 66), (65, 34, 33), (64, 34, 65), (63, 34, 64), (63, 35, 34), (62, 35, 63), (61, 35, 62), (61, 36, 35), (60, 36, 61), (60, 37, 36), (59, 37, 60), (59, 38, 37), (58, 38, 59), (58, 39, 38), (57, 39, 58), (57, 40, 39), (56, 40, 57), (56, 41, 40), (55, 41, 56), (55, 42, 41), (54, 42, 55), (54, 43, 42), (53, 43, 54), (53, 44, 43), (52, 44, 53), (52, 45, 44), (51, 45, 52), (51, 46, 45), (50, 46, 51), (50, 47, 46), (49, 47, 50), (49, 48, 47), (557, 559, 558), (557, 560, 559), (556, 560, 557), (556, 561, 560), (555, 561, 556), (555, 562, 561), (554, 562, 555), (554, 563, 562), (553, 563, 554), (553, 564, 563), (552, 564, 553), (552, 565, 564), (551, 565, 552), (551, 566, 565), (550, 566, 551), (550, 567, 566), (549, 567, 550), (549, 568, 567), (548, 568, 549), (548, 569, 568), (548, 570, 569), (547, 570, 548), (547, 571, 570), (546, 571, 547), (546, 572, 571), (545, 572, 546), (531, 533, 532), (531, 534, 533), (545, 573, 572), (544, 573, 545), (544, 574, 573), (543, 574, 544), (543, 575, 574), (542, 575, 543), (542, 576, 575), (541, 576, 542), (541, 577, 576), (540, 577, 541), (540, 578, 577), (539, 578, 540), (539, 579, 578), (538, 579, 539), (538, 580, 579), (537, 492, 538), (492, 580, 538), (537, 493, 492), (491, 580, 492), (537, 494, 493), (490, 580, 491), (490, 581, 580), (537, 495, 494), (536, 495, 537), (489, 581, 490), (536, 496, 495), (488, 581, 489), (536, 497, 496), (536, 498, 497), (487, 581, 488), (536, 499, 498), (486, 581, 487), (536, 500, 499), (535, 500, 536), (486, 582, 581), (485, 582, 486), (535, 501, 500), (484, 582, 485), (530, 534, 531), (535, 502, 501), (535, 503, 502), (483, 582, 484), (534, 503, 535), (483, 583, 582), (534, 504, 503), (482, 583, 483), (534, 505, 504), (530, 524, 534), (524, 523, 534), (523, 522, 534), (522, 521, 534), (521, 520, 534), (520, 519, 534), (519, 518, 534), (518, 517, 534), (517, 516, 534), (516, 515, 534), (515, 514, 534), (514, 513, 534), (513, 512, 534), (512, 511, 534), (511, 510, 534), (510, 509, 534), (509, 508, 534), (508, 507, 534), (507, 506, 534), (506, 505, 534), (481, 583, 482), (481, 584, 583), (480, 584, 481), (479, 584, 480), (479, 585, 584), (478, 585, 479), (478, 586, 585), (477, 586, 478), (476, 586, 477), (476, 587, 586), (475, 587, 476), (475, 588, 587), (474, 588, 475), (474, 589, 588), (473, 589, 474), (472, 589, 473), (472, 590, 589), (471, 590, 472), (471, 591, 590), (470, 591, 471), (470, 592, 591), (469, 592, 470), (469, 593, 592), (468, 593, 469), (468, 594, 593), (467, 594, 468), (467, 466, 594), (530, 525, 524), (530, 526, 525), (530, 527, 526), (530, 528, 527), (530, 529, 528), (601, 603, 602), (601, 604, 603), (600, 604, 601), (600, 599, 604), (596, 598, 597), (596, 595, 598), (729, 731, 730), (729, 732, 731), (704, 706, 705), (704, 707, 706), (703, 707, 704), (703, 708, 707), (703, 709, 708), (702, 709, 703), (702, 710, 709), (702, 711, 710), (701, 711, 702), (701, 712, 711), (701, 713, 712), (700, 713, 701), (700, 714, 713), (700, 715, 714), (699, 715, 700), (699, 716, 715), (698, 716, 699), (698, 717, 716), (698, 718, 717), (697, 718, 698), (697, 719, 718), (697, 720, 719), (696, 720, 697), (696, 721, 720), (696, 722, 721), (696, 723, 722), (695, 723, 696), (695, 724, 723), (695, 725, 724), (694, 725, 695), (694, 726, 725), (694, 781, 726), (781, 727, 726), (694, 782, 781), (780, 727, 781), (779, 727, 780), (694, 783, 782), (778, 727, 779), (778, 728, 727), (694, 784, 783), (693, 784, 694), (777, 728, 778), (693, 785, 784), (776, 728, 777), (693, 786, 785), (776, 729, 728), (775, 729, 776), (693, 787, 786), (774, 729, 775), (693, 788, 787), (774, 773, 729), (773, 772, 729), (772, 771, 729), (771, 770, 729), (770, 769, 729), (769, 768, 729), (768, 767, 729), (767, 766, 729), (766, 765, 729), (765, 764, 729), (764, 763, 729), (763, 762, 729), (762, 761, 729), (761, 732, 729), (693, 789, 788), (692, 789, 693), (692, 790, 789), (691, 790, 692), (691, 791, 790), (691, 792, 791), (690, 792, 691), (690, 793, 792), (689, 793, 690), (689, 794, 793), (688, 794, 689), (688, 795, 794), (687, 795, 688), (687, 796, 795), (687, 797, 796), (686, 797, 687), (686, 798, 797), (685, 798, 686), (685, 799, 798), (684, 799, 685), (684, 800, 799), (683, 800, 684), (683, 801, 800), (760, 732, 761), (682, 801, 683), (759, 732, 760), (682, 802, 801), (681, 802, 682), (758, 732, 759), (681, 803, 802), (680, 803, 681), (757, 732, 758), (680, 804, 803), (756, 732, 757), (679, 804, 680), (679, 805, 804), (755, 732, 756), (754, 732, 755), (678, 805, 679), (678, 806, 805), (753, 732, 754), (752, 732, 753), (678, 807, 806), (677, 807, 678), (751, 732, 752), (750, 732, 751), (677, 808, 807), (749, 732, 750), (676, 808, 677), (748, 732, 749), (747, 732, 748), (676, 809, 808), (675, 809, 676), (746, 732, 747), (745, 732, 746), (675, 810, 809), (744, 732, 745), (674, 810, 675), (743, 732, 744), (674, 811, 810), (742, 732, 743), (673, 811, 674), (741, 732, 742), (673, 812, 811), (740, 732, 741), (739, 732, 740), (672, 812, 673), (672, 813, 812), (738, 732, 739), (737, 732, 738), (671, 813, 672), (736, 732, 737), (671, 814, 813), (735, 732, 736), (734, 732, 735), (670, 814, 671), (670, 815, 814), (733, 732, 734), (900, 732, 733), (670, 816, 815), (669, 816, 670), (899, 732, 900), (898, 732, 899), (669, 817, 816), (668, 817, 669), (897, 732, 898), (668, 818, 817), (896, 732, 897), (667, 818, 668), (895, 732, 896), (666, 818, 667), (666, 819, 818), (894, 732, 895), (893, 732, 894), (666, 820, 819), (892, 732, 893), (891, 732, 892), (665, 820, 666), (891, 605, 732), (665, 821, 820), (890, 605, 891), (889, 605, 890), (665, 822, 821), (888, 605, 889), (664, 822, 665), (887, 605, 888), (886, 605, 887), (664, 823, 822), (885, 605, 886), (663, 823, 664), (884, 605, 885), (663, 824, 823), (883, 605, 884), (882, 605, 883), (663, 825, 824), (662, 825, 663), (881, 605, 882), (880, 605, 881), (662, 826, 825), (879, 605, 880), (661, 826, 662), (878, 605, 879), (661, 827, 826), (877, 605, 878), (876, 605, 877), (660, 827, 661), (660, 828, 827), (875, 605, 876), (660, 829, 828), (874, 605, 875), (659, 829, 660), (659, 830, 829), (873, 605, 874), (658, 830, 659), (872, 605, 873), (658, 831, 830), (871, 605, 872), (658, 832, 831), (657, 832, 658), (870, 605, 871), (657, 833, 832), (869, 605, 870), (656, 833, 657), (656, 834, 833), (868, 605, 869), (656, 835, 834), (655, 835, 656), (867, 605, 868), (655, 836, 835), (654, 836, 655), (866, 605, 867), (654, 837, 836), (865, 605, 866), (654, 838, 837), (653, 838, 654), (864, 607, 865), (607, 605, 865), (653, 839, 838), (652, 839, 653), (863, 607, 864), (652, 840, 839), (652, 841, 840), (862, 607, 863), (651, 841, 652), (651, 842, 841), (861, 607, 862), (651, 843, 842), (650, 843, 651), (860, 607, 861), (650, 844, 843), (859, 607, 860), (649, 844, 650), (649, 845, 844), (858, 607, 859), (858, 608, 607), (606, 605, 607), (649, 846, 845), (857, 608, 858), (857, 609, 608), (649, 847, 846), (648, 847, 649), (856, 609, 857), (648, 848, 847), (856, 610, 609), (855, 610, 856), (648, 849, 848), (648, 850, 849), (854, 610, 855), (647, 850, 648), (854, 611, 610), (647, 851, 850), (853, 611, 854), (647, 852, 851), (647, 853, 852), (647, 611, 853), (647, 612, 611), (646, 612, 647), (646, 613, 612), (646, 614, 613), (645, 614, 646), (645, 615, 614), (644, 615, 645), (644, 616, 615), (643, 616, 644), (643, 617, 616), (643, 618, 617), (642, 618, 643), (642, 619, 618), (641, 619, 642), (641, 620, 619), (640, 620, 641), (640, 621, 620), (639, 621, 640), (639, 622, 621), (638, 622, 639), (638, 623, 622), (638, 624, 623), (637, 624, 638), (637, 625, 624), (636, 625, 637), (636, 626, 625), (635, 626, 636), (635, 627, 626), (634, 627, 635), (634, 628, 627), (633, 628, 634), (633, 629, 628), (632, 629, 633), (632, 630, 629), (631, 630, 632), (1131, 1133, 1132), (1131, 1134, 1133), (1130, 1134, 1131), (1130, 1135, 1134), (1130, 1136, 1135), (1129, 1136, 1130), (1129, 1137, 1136), (1128, 1137, 1129), (1128, 1138, 1137), (1128, 1139, 1138), (1127, 1139, 1128), (1127, 1140, 1139), (1126, 1140, 1127), (1126, 1141, 1140), (1126, 1142, 1141), (1125, 1142, 1126), (1125, 1143, 1142), (1125, 1144, 1143), (1124, 1144, 1125), (1124, 1145, 1144), (1123, 1145, 1124), (1123, 1146, 1145), (1123, 1147, 1146), (1122, 1147, 1123), (1122, 1148, 1147), (1121, 1148, 1122), (1121, 1149, 1148), (1121, 1150, 1149), (1120, 1150, 1121), (1120, 1151, 1150), (1120, 1083, 1151), (1083, 1082, 1151), (1082, 1152, 1151), (1119, 1084, 1120), (1084, 1083, 1120), (1119, 1085, 1084), (1081, 1152, 1082), (1119, 1086, 1085), (1080, 1152, 1081), (1119, 1087, 1086), (1079, 1152, 1080), (1119, 1088, 1087), (1078, 1152, 1079), (1078, 1153, 1152), (1119, 1089, 1088), (1077, 1153, 1078), (1119, 1090, 1089), (1118, 1090, 1119), (1076, 1153, 1077), (1118, 1091, 1090), (1076, 1154, 1153), (1075, 1154, 1076), (1118, 1092, 1091), (1074, 1154, 1075), (1118, 1093, 1092), (1074, 1155, 1154), (1117, 1093, 1118), (1073, 1155, 1074), (1117, 1094, 1093), (1072, 1155, 1073), (1072, 1156, 1155), (1117, 1095, 1094), (1116, 1095, 1117), (1071, 1156, 1072), (1116, 1096, 1095), (1071, 1157, 1156), (1070, 1157, 1071), (1070, 1158, 1157), (1116, 1097, 1096), (1115, 1097, 1116), (1070, 1159, 1158), (1069, 1159, 1070), (1115, 1098, 1097), (1069, 1160, 1159), (1068, 1160, 1069), (1068, 1161, 1160), (1115, 1099, 1098), (1114, 1099, 1115), (1068, 1162, 1161), (1067, 1162, 1068), (1114, 1100, 1099), (1067, 1163, 1162), (1113, 1100, 1114), (1067, 1164, 1163), (1066, 1164, 1067), (1113, 1101, 1100), (1066, 1165, 1164), (1066, 1166, 1165), (1112, 1101, 1113), (1112, 1102, 1101), (1065, 1166, 1066), (1065, 1167, 1166), (1065, 1168, 1167), (1112, 1103, 1102), (1064, 1168, 1065), (1111, 1103, 1112), (1064, 1169, 1168), (1064, 1170, 1169), (1111, 1104, 1103), (1064, 1171, 1170), (1063, 1171, 1064), (1110, 1104, 1111), (1063, 1172, 1171), (1110, 1105, 1104), (1063, 1173, 1172), (1062, 1173, 1063), (1109, 1105, 1110), (1062, 1174, 1173), (1109, 1106, 1105), (1062, 1175, 1174), (1061, 1175, 1062), (1108, 1106, 1109), (1061, 1176, 1175), (1108, 1107, 1106), (1061, 1177, 1176), (1060, 1177, 1061), (1060, 1178, 1177), (1060, 1179, 1178), (1060, 1180, 1179), (1059, 1180, 1060), (1059, 1181, 1180), (1058, 1181, 1059), (1057, 1181, 1058), (1056, 1181, 1057), (1055, 1181, 1056), (1054, 1181, 1055), (1053, 1181, 1054), (1052, 1181, 1053), (1051, 1181, 1052), (1050, 1181, 1051), (1049, 1219, 1050), (1219, 1181, 1050), (1048, 1219, 1049), (1047, 1219, 1048), (1046, 1219, 1047), (1045, 1219, 1046), (1044, 1219, 1045), (1043, 1219, 1044), (1042, 1219, 1043), (1041, 1219, 1042), (1040, 1219, 1041), (1039, 1219, 1040), (1038, 1219, 1039), (1037, 1219, 1038), (1036, 1219, 1037), (1035, 1219, 1036), (1034, 1219, 1035), (1033, 1219, 1034), (1033, 1220, 1219), (1218, 1181, 1219), (1032, 1220, 1033), (1032, 1221, 1220), (1031, 1221, 1032), (1031, 1222, 1221), (1031, 1223, 1222), (1030, 1223, 1031), (1030, 1224, 1223), (1030, 1225, 1224), (1029, 1225, 1030), (1029, 1226, 1225), (1028, 1226, 1029), (1028, 1227, 1226), (1028, 1228, 1227), (1027, 1228, 1028), (1027, 1229, 1228), (1027, 1230, 1229), (1026, 1230, 1027), (1026, 1231, 1230), (1026, 1232, 1231), (1025, 1232, 1026), (1024, 1232, 1025), (1023, 1232, 1024), (1022, 1232, 1023), (1021, 1232, 1022), (1020, 1232, 1021), (1019, 1232, 1020), (1019, 1233, 1232), (1019, 1234, 1233), (1018, 1234, 1019), (1018, 1235, 1234), (1018, 1236, 1235), (1017, 1236, 1018), (1017, 1237, 1236), (1017, 1238, 1237), (1016, 1238, 1017), (1016, 1239, 1238), (1016, 1240, 1239), (1015, 1240, 1016), (1015, 1241, 1240), (1015, 1242, 1241), (1014, 1242, 1015), (1014, 1243, 1242), (1014, 1244, 1243), (1013, 1244, 1014), (1013, 1245, 1244), (1013, 1246, 1245), (1012, 1246, 1013), (1012, 1247, 1246), (1012, 1248, 1247), (1011, 1248, 1012), (1011, 1249, 1248), (1010, 1249, 1011), (1315, 1181, 1218), (1010, 1250, 1249), (1010, 1251, 1250), (1009, 1251, 1010), (1314, 1181, 1315), (1009, 1252, 1251), (1008, 1252, 1009), (1313, 1181, 1314), (1008, 1253, 1252), (1007, 1253, 1008), (1007, 1254, 1253), (1006, 1254, 1007), (1312, 1181, 1313), (1006, 1255, 1254), (1005, 1255, 1006), (1311, 1181, 1312), (1004, 1255, 1005), (1004, 1256, 1255), (1310, 1181, 1311), (1003, 1256, 1004), (1003, 1257, 1256), (1309, 1181, 1310), (1002, 1257, 1003), (1002, 1258, 1257), (1001, 1258, 1002), (1308, 1181, 1309), (1000, 1258, 1001), (1307, 1181, 1308), (1000, 1259, 1258), (999, 1259, 1000), (1306, 1181, 1307), (998, 1259, 999), (998, 1260, 1259), (1305, 1181, 1306), (998, 1261, 1260), (997, 1261, 998), (1304, 1181, 1305), (1303, 1181, 1304), (997, 1262, 1261), (996, 1262, 997), (1302, 1181, 1303), (996, 1263, 1262), (1301, 1181, 1302), (995, 1263, 996), (1301, 1182, 1181), (995, 1264, 1263), (1300, 1182, 1301), (1300, 1183, 1182), (995, 1265, 1264), (1299, 1183, 1300), (994, 1265, 995), (1299, 1184, 1183), (1298, 1184, 1299), (994, 1266, 1265), (1298, 1185, 1184), (1297, 1185, 1298), (994, 1267, 1266), (1297, 1186, 1185), (993, 1267, 994), (1296, 1186, 1297), (1296, 1187, 1186), (993, 1268, 1267), (1295, 1187, 1296), (1295, 1188, 1187), (992, 1268, 993), (1294, 1188, 1295), (992, 1269, 1268), (1294, 1189, 1188), (1293, 1189, 1294), (1293, 1190, 1189), (992, 1270, 1269), (1293, 1191, 1190), (1292, 1191, 1293), (991, 1270, 992), (991, 1271, 1270), (1292, 1192, 1191), (1291, 1192, 1292), (1291, 1193, 1192), (991, 1272, 1271), (1291, 1194, 1193), (1290, 1194, 1291), (1290, 1195, 1194), (1289, 1195, 1290), (991, 1273, 1272), (1289, 1196, 1195), (990, 1273, 991), (1289, 1197, 1196), (1288, 1197, 1289), (1288, 1198, 1197), (990, 1274, 1273), (1288, 939, 1198), (939, 1199, 1198), (1287, 939, 1288), (1287, 940, 939), (938, 1199, 939), (938, 1200, 1199), (990, 1275, 1274), (938, 1201, 1200), (1286, 940, 1287), (938, 1202, 1201), (990, 1276, 1275), (938, 1203, 1202), (1285, 940, 1286), (989, 1276, 990), (938, 1204, 1203), (937, 1204, 938), (1285, 941, 940), (937, 1205, 1204), (1284, 941, 1285), (989, 1277, 1276), (937, 1206, 1205), (937, 1207, 1206), (1283, 941, 1284), (937, 1208, 1207), (989, 1278, 1277), (937, 1209, 1208), (937, 1210, 1209), (1282, 941, 1283), (937, 1211, 1210), (989, 1279, 1278), (937, 1212, 1211), (1281, 941, 1282), (937, 1213, 1212), (937, 1214, 1213), (989, 1280, 1279), (937, 1215, 1214), (1280, 941, 1281), (937, 1216, 1215), (937, 1217, 1216), (989, 941, 1280), (937, 901, 1217), (936, 901, 937), (989, 942, 941), (988, 942, 989), (935, 901, 936), (988, 943, 942), (934, 901, 935), (988, 944, 943), (987, 944, 988), (933, 901, 934), (987, 945, 944), (932, 901, 933), (987, 946, 945), (986, 946, 987), (931, 901, 932), (986, 947, 946), (930, 901, 931), (986, 948, 947), (929, 901, 930), (985, 948, 986), (985, 949, 948), (928, 901, 929), (985, 950, 949), (927, 901, 928), (985, 951, 950), (984, 951, 985), (984, 952, 951), (926, 901, 927), (984, 953, 952), (925, 901, 926), (984, 954, 953), (924, 901, 925), (984, 955, 954), (983, 955, 984), (923, 901, 924), (983, 956, 955), (922, 901, 923), (983, 957, 956), (921, 901, 922), (983, 958, 957), (920, 901, 921), (982, 958, 983), (919, 901, 920), (982, 959, 958), (918, 901, 919), (982, 960, 959), (917, 901, 918), (916, 901, 917), (982, 961, 960), (981, 961, 982), (915, 901, 916), (981, 962, 961), (914, 901, 915), (913, 901, 914), (912, 901, 913), (981, 963, 962), (911, 901, 912), (980, 963, 981), (910, 901, 911), (909, 901, 910), (908, 901, 909), (980, 964, 963), (907, 902, 908), (902, 901, 908), (907, 903, 902), (906, 903, 907), (905, 903, 906), (904, 903, 905), (980, 965, 964), (979, 965, 980), (979, 966, 965), (979, 967, 966), (978, 967, 979), (978, 968, 967), (978, 969, 968), (977, 969, 978), (977, 970, 969), (977, 971, 970), (976, 971, 977), (976, 972, 971), (976, 973, 972), (975, 973, 976), (975, 974, 973), (1435, 1437, 1436), (1434, 1437, 1435), (1433, 1437, 1434), (1432, 1437, 1433), (1431, 1437, 1432), (1430, 1437, 1431), (1430, 1438, 1437), (1429, 1438, 1430), (1428, 1438, 1429), (1427, 1438, 1428), (1426, 1438, 1427), (1425, 1438, 1426), (1425, 1439, 1438), (1424, 1439, 1425), (1423, 1439, 1424), (1422, 1439, 1423), (1421, 1439, 1422), (1420, 1439, 1421), (1419, 1439, 1420), (1419, 1440, 1439), (1418, 1440, 1419), (1417, 1440, 1418), (1416, 1440, 1417), (1415, 1440, 1416), (1414, 1440, 1415), (1414, 1441, 1440), (1413, 1441, 1414), (1412, 1441, 1413), (1411, 1441, 1412), (1410, 1441, 1411), (1410, 1472, 1441), (1472, 1471, 1441), (1471, 1470, 1441), (1470, 1442, 1441), (1409, 1473, 1410), (1473, 1472, 1410), (1409, 1474, 1473), (1409, 1475, 1474), (1469, 1442, 1470), (1409, 1476, 1475), (1468, 1442, 1469), (1409, 1477, 1476), (1408, 1477, 1409), (1408, 1478, 1477), (1467, 1442, 1468), (1408, 1479, 1478), (1466, 1442, 1467), (1408, 1480, 1479), (1407, 1480, 1408), (1465, 1442, 1466), (1407, 1481, 1480), (1465, 1443, 1442), (1407, 1482, 1481), (1406, 1482, 1407), (1464, 1443, 1465), (1406, 1483, 1482), (1463, 1443, 1464), (1405, 1483, 1406), (1405, 1484, 1483), (1462, 1443, 1463), (1405, 1485, 1484), (1404, 1485, 1405), (1404, 1486, 1485), (1461, 1443, 1462), (1461, 1444, 1443), (1403, 1486, 1404), (1403, 1487, 1486), (1460, 1444, 1461), (1403, 1488, 1487), (1402, 1488, 1403), (1402, 1489, 1488), (1459, 1444, 1460), (1401, 1489, 1402), (1401, 1490, 1489), (1458, 1444, 1459), (1401, 1491, 1490), (1458, 1445, 1444), (1400, 1491, 1401), (1400, 1492, 1491), (1457, 1445, 1458), (1399, 1492, 1400), (1399, 1493, 1492), (1399, 1494, 1493), (1456, 1445, 1457), (1398, 1494, 1399), (1398, 1495, 1494), (1455, 1445, 1456), (1398, 1496, 1495), (1397, 1496, 1398), (1455, 1446, 1445), (1397, 1497, 1496), (1397, 1498, 1497), (1396, 1498, 1397), (1454, 1446, 1455), (1396, 1499, 1498), (1396, 1500, 1499), (1396, 1501, 1500), (1395, 1501, 1396), (1395, 1502, 1501), (1453, 1446, 1454), (1395, 1503, 1502), (1395, 1504, 1503), (1395, 1505, 1504), (1394, 1505, 1395), (1394, 1506, 1505), (1453, 1447, 1446), (1394, 1507, 1506), (1452, 1447, 1453), (1394, 1508, 1507), (1394, 1509, 1508), (1393, 1509, 1394), (1393, 1510, 1509), (1393, 1511, 1510), (1393, 1512, 1511), (1451, 1447, 1452), (1393, 1513, 1512), (1392, 1513, 1393), (1392, 1514, 1513), (1392, 1515, 1514), (1392, 1516, 1515), (1392, 1517, 1516), (1392, 1518, 1517), (1391, 1518, 1392), (1450, 1447, 1451), (1391, 1519, 1518), (1391, 1520, 1519), (1391, 1521, 1520), (1450, 1316, 1447), (1390, 1521, 1391), (1449, 1316, 1450), (1389, 1521, 1390), (1448, 1316, 1449), (1389, 1522, 1521), (1388, 1522, 1389), (1388, 1523, 1522), (1580, 1316, 1448), (1387, 1523, 1388), (1580, 1317, 1316), (1387, 1524, 1523), (1580, 1318, 1317), (1579, 1318, 1580), (1387, 1525, 1524), (1579, 1319, 1318), (1387, 1526, 1525), (1579, 1320, 1319), (1578, 1320, 1579), (1387, 1527, 1526), (1578, 1321, 1320), (1387, 1528, 1527), (1577, 1321, 1578), (1386, 1528, 1387), (1577, 1322, 1321), (1386, 1529, 1528), (1577, 1323, 1322), (1576, 1323, 1577), (1386, 1530, 1529), (1576, 1324, 1323), (1386, 1531, 1530), (1575, 1324, 1576), (1575, 1325, 1324), (1386, 1532, 1531), (1575, 1326, 1325), (1574, 1326, 1575), (1385, 1532, 1386), (1385, 1533, 1532), (1574, 1327, 1326), (1385, 1534, 1533), (1573, 1327, 1574), (1573, 1328, 1327), (1385, 1535, 1534), (1573, 1329, 1328), (1572, 1329, 1573), (1572, 1330, 1329), (1385, 1536, 1535), (1572, 1331, 1330), (1572, 1332, 1331), (1385, 1537, 1536), (1384, 1537, 1385), (1572, 1333, 1332), (1571, 1333, 1572), (1571, 1334, 1333), (1384, 1538, 1537), (1571, 1335, 1334), (1571, 1336, 1335), (1570, 1336, 1571), (1384, 1539, 1538), (1570, 1337, 1336), (1570, 1338, 1337), (1384, 1540, 1539), (1570, 1339, 1338), (1569, 1339, 1570), (1569, 1340, 1339), (1384, 1541, 1540), (1569, 1341, 1340), (1383, 1541, 1384), (1569, 1342, 1341), (1568, 1342, 1569), (1383, 1542, 1541), (1568, 1343, 1342), (1568, 1344, 1343), (1568, 1345, 1344), (1383, 1543, 1542), (1567, 1345, 1568), (1567, 1346, 1345), (1567, 1347, 1346), (1383, 1544, 1543), (1567, 1348, 1347), (1566, 1348, 1567), (1566, 1349, 1348), (1383, 1545, 1544), (1382, 1545, 1383), (1566, 1350, 1349), (1566, 1351, 1350), (1382, 1546, 1545), (1565, 1351, 1566), (1565, 1352, 1351), (1382, 1547, 1546), (1565, 1353, 1352), (1564, 1353, 1565), (1382, 1548, 1547), (1564, 1354, 1353), (1563, 1354, 1564), (1382, 1549, 1548), (1563, 1355, 1354), (1381, 1549, 1382), (1381, 1550, 1549), (1562, 1355, 1563), (1562, 1356, 1355), (1381, 1551, 1550), (1561, 1356, 1562), (1381, 1552, 1551), (1561, 1357, 1356), (1560, 1357, 1561), (1381, 1553, 1552), (1381, 1554, 1553), (1559, 1357, 1560), (1559, 1358, 1357), (1381, 1555, 1554), (1558, 1358, 1559), (1381, 1556, 1555), (1557, 1358, 1558), (1381, 1557, 1556), (1381, 1358, 1557), (1381, 1359, 1358), (1380, 1359, 1381), (1380, 1360, 1359), (1380, 1361, 1360), (1380, 1362, 1361), (1379, 1362, 1380), (1379, 1363, 1362), (1379, 1364, 1363), (1379, 1365, 1364), (1379, 1366, 1365), (1378, 1366, 1379), (1378, 1367, 1366), (1378, 1368, 1367), (1378, 1369, 1368), (1377, 1369, 1378), (1377, 1370, 1369), (1377, 1371, 1370), (1377, 1372, 1371), (1377, 1373, 1372), (1376, 1373, 1377), (1376, 1374, 1373), (1376, 1375, 1374), (1583, 1585, 1584), (1583, 1586, 1585), (1582, 1586, 1583), (1582, 1587, 1586), (1582, 1588, 1587), (1582, 1581, 1588)])
me_mesh_003.materials.append(mat_blue)
me_mesh_003.use_remesh_preserve_volume = False
me_mesh_003.use_remesh_preserve_attributes = False
me_mesh_003.use_mirror_vertex_groups = False
me_mesh_003.update()

# ---- objects
ob_camera = bpy.data.objects.new('Camera', cam_camera)
ob_text_003 = bpy.data.objects.new('Text.003', me_mesh_002)
ob_text_002 = bpy.data.objects.new('Text.002', me_mesh_001)
ob_text_001 = bpy.data.objects.new('Text.001', me_mesh)
ob_text = bpy.data.objects.new('Text', me_mesh_003)

# ---- transforms, parenting, visibility, modifiers, constraints
ob_camera.location = (1.578, 0.0, 13.13)
ob_camera.rotation_euler = (0.028, 7.208e-08, -2.128e-07)
ob_camera.lineart.crease_threshold = 0.0
ob_text_003.location = (1.477, 0.2433, 0.01695)
ob_text_003.rotation_euler = (0.0, -0.0, 2.936)
ob_text_003.lineart.crease_threshold = 0.0
ob_text_002.location = (1.477, 0.2433, 0.01695)
ob_text_002.rotation_euler = (0.0, -0.0, 4.94)
ob_text_002.lineart.crease_threshold = 0.0
ob_text_001.location = (1.477, 0.2433, 0.01695)
ob_text_001.rotation_euler = (0.0, -0.0, 6.074)
ob_text_001.lineart.crease_threshold = 0.0
ob_text.location = (0.0, 0.0, 0.0)
ob_text.scale = (1.1, 1.1, 1.1)
ob_text.lineart.crease_threshold = 0.0

# ---- collection membership
scene.collection.objects.link(ob_camera)
col_collection_1.objects.link(ob_text_003)
col_collection_1.objects.link(ob_text_002)
col_collection_1.objects.link(ob_text_001)
col_collection_1.objects.link(ob_text)

# ---- scene / render settings (as saved in the file)
scene.camera = ob_camera
scene.frame_start = 1; scene.frame_end = 70; scene.frame_set(44)
scene.render.engine = 'CYCLES'
scene.render.resolution_percentage = 50
scene.render.dither_intensity = 0.0
scene.cycles.use_denoising = False
scene.cycles.samples = 128
scene.cycles.sampling_pattern = 'TABULATED_SOBOL'
scene.cycles.light_sampling_threshold = 0.0
scene.cycles.use_adaptive_sampling = False
scene.cycles.use_light_tree = False
scene.cycles.blur_glossy = 0.0
scene.cycles.sample_clamp_indirect = 0.0
scene.view_settings.view_transform = 'Standard'
bpy.context.view_layer.update()
